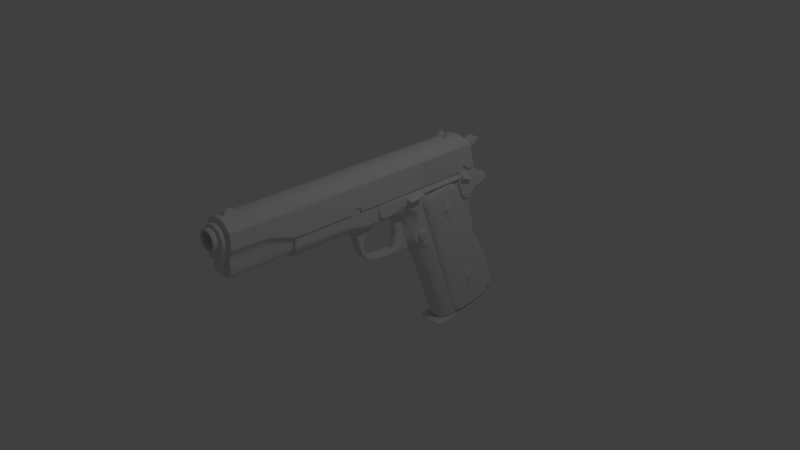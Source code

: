 # Source: handgun.blend  (saved by Blender 2.66.0; exported with 4.5.12 LTS)
import bpy
from mathutils import Matrix  # noqa: F401  (used for matrix-valued properties, if any)

bpy.ops.wm.read_factory_settings(use_empty=True)
scene = bpy.context.scene
scene.name = 'Scene'

# ---- collections
col_collection_1 = bpy.data.collections.new('Collection 1'); scene.collection.children.link(col_collection_1)

# ---- world
world_world = bpy.data.worlds.new('World'); scene.world = world_world
world_world.color = (0.05088, 0.05088, 0.05088)
world_world.use_sun_shadow = False
world_world.sun_shadow_jitter_overblur = 0.0
world_world.cycles.sampling_method = 'MANUAL'
world_world.cycles.sample_map_resolution = 256

# ---- cameras
cam_camera = bpy.data.cameras.new('Camera')
cam_camera.clip_end = 100.0
cam_camera.lens = 35.0
cam_camera.sensor_width = 32.0
cam_camera.sensor_height = 18.0
cam_camera.ortho_scale = 7.314
cam_camera.dof.focus_distance = 0.0

# ---- lights
light_lamp = bpy.data.lights.new('Lamp', 'POINT')
light_lamp.transmission_factor = 0.0
light_lamp.cutoff_distance = 30.0
light_lamp.energy = 100.0
light_lamp.shadow_buffer_clip_start = 1.001
light_lamp.shadow_soft_size = 0.1
light_lamp.shadow_maximum_resolution = 0.006
light_lamp.use_absolute_resolution = True
light_lamp.cycles.use_multiple_importance_sampling = False

# ---- meshes
me_plane_014 = bpy.data.meshes.new('Plane.014')
me_plane_014.from_pydata([(0.1959, 1.031, -1.495), (0.2471, 1.982, -1.34), (0.1959, 1.018, -1.449), (0.2471, 1.969, -1.295), (0.0, 1.031, -1.495), (0.0, 1.982, -1.34), (0.0, 1.018, -1.449), (0.0, 1.969, -1.295), (0.1998, 1.103, -1.483), (0.1998, 1.09, -1.438), (0.0, 1.103, -1.483), (0.0, 1.09, -1.438), (0.0, 1.958, -1.344), (0.2459, 1.958, -1.344), (0.0, 1.946, -1.299), (0.2459, 1.946, -1.299), (0.1959, 1.021, -1.458), (0.2471, 1.972, -1.303), (0.0, 1.021, -1.458), (0.0, 1.972, -1.303), (0.2459, 1.948, -1.307), (0.1998, 1.093, -1.446), (0.1959, 1.029, -1.488), (0.2471, 1.98, -1.334), (0.0, 1.029, -1.488), (0.0, 1.98, -1.334), (0.1998, 1.101, -1.477), (0.2459, 1.956, -1.338)], [], [(27, 23, 1, 13), (22, 26, 8, 0), (17, 3, 7, 19), (9, 2, 6, 11), (22, 0, 4, 24), (13, 1, 5, 12), (15, 9, 11, 14), (0, 8, 10, 4), (26, 27, 13, 8), (8, 13, 12, 10), (9, 15, 20, 21), (2, 16, 18, 6), (23, 17, 19, 25), (3, 15, 14, 7), (15, 3, 17, 20), (2, 9, 21, 16), (20, 17, 23, 27), (16, 21, 26, 22), (16, 22, 24, 18), (21, 20, 27, 26), (1, 23, 25, 5)])
me_plane_014.polygons.foreach_set('use_smooth', [True] * 21)
me_plane_014.use_remesh_preserve_volume = False
me_plane_014.use_remesh_preserve_attributes = False
me_plane_014.use_mirror_vertex_groups = False
me_plane_014.update()
me_circle_001 = bpy.data.meshes.new('Circle.001')
me_circle_001.from_pydata([(0.2902, 1.062, 0.3424), (0.2902, 1.052, 0.3814), (0.2902, 1.101, 0.3525), (0.2902, 1.091, 0.3915), (0.2902, 1.078, 0.3445), (0.2902, 1.086, 0.3467), (0.2902, 1.075, 0.3894), (0.2902, 1.066, 0.3872), (0.2902, 1.056, 0.3571), (0.2902, 1.054, 0.3657), (0.2902, 1.099, 0.3682), (0.2902, 1.097, 0.3767), (0.2902, 1.073, 0.362), (0.2902, 1.071, 0.3698), (0.2902, 1.081, 0.3641), (0.2902, 1.079, 0.3719), (0.2853, 1.078, 0.3445), (0.2853, 1.086, 0.3467), (0.2853, 1.075, 0.3894), (0.2853, 1.066, 0.3872), (0.2853, 1.056, 0.3571), (0.2853, 1.054, 0.3657), (0.2853, 1.099, 0.3682), (0.2853, 1.097, 0.3767), (0.2853, 1.073, 0.362), (0.2853, 1.071, 0.3698), (0.2853, 1.081, 0.3641), (0.2853, 1.079, 0.3719), (0.2891, 1.061, 0.3406), (0.2891, 1.05, 0.3824), (0.2891, 1.103, 0.3515), (0.2891, 1.092, 0.3933), (0.2902, 1.078, 0.3382), (0.2902, 1.089, 0.341), (0.2902, 1.075, 0.3957), (0.2902, 1.064, 0.3929), (0.2902, 1.05, 0.3544), (0.2902, 1.048, 0.3653), (0.2902, 1.105, 0.3686), (0.2902, 1.102, 0.3795), (0.277, 1.061, 0.3406), (0.277, 1.05, 0.3824), (0.277, 1.103, 0.3515), (0.277, 1.092, 0.3933), (0.277, 1.078, 0.3382), (0.277, 1.089, 0.341), (0.277, 1.075, 0.3957), (0.277, 1.064, 0.3929), (0.277, 1.05, 0.3544), (0.277, 1.048, 0.3653), (0.277, 1.105, 0.3686), (0.277, 1.102, 0.3795), (0.2913, 1.502, -0.834), (0.2913, 1.519, -0.7983), (0.2913, 1.538, -0.8504), (0.2913, 1.554, -0.8146), (0.2913, 1.516, -0.8421), (0.2913, 1.523, -0.8456), (0.2913, 1.541, -0.8066), (0.2913, 1.533, -0.803), (0.2913, 1.507, -0.8193), (0.2913, 1.511, -0.8115), (0.2913, 1.546, -0.8372), (0.2913, 1.55, -0.8294), (0.2913, 1.523, -0.8263), (0.2913, 1.526, -0.8191), (0.2913, 1.53, -0.8295), (0.2913, 1.534, -0.8224), (0.2866, 1.516, -0.8421), (0.2866, 1.523, -0.8456), (0.2866, 1.541, -0.8066), (0.2866, 1.533, -0.803), (0.2866, 1.507, -0.8193), (0.2866, 1.511, -0.8115), (0.2866, 1.546, -0.8372), (0.2866, 1.55, -0.8294), (0.2866, 1.523, -0.8263), (0.2866, 1.526, -0.8191), (0.2866, 1.53, -0.8295), (0.2866, 1.534, -0.8224), (0.2902, 1.501, -0.8347), (0.2902, 1.518, -0.7964), (0.2902, 1.539, -0.8522), (0.2902, 1.556, -0.814), (0.2913, 1.512, -0.847), (0.2913, 1.522, -0.8516), (0.2913, 1.545, -0.8016), (0.2913, 1.535, -0.797), (0.2913, 1.501, -0.8179), (0.2913, 1.506, -0.8078), (0.2913, 1.551, -0.8408), (0.2913, 1.556, -0.8308), (0.2784, 1.501, -0.8347), (0.2784, 1.518, -0.7964), (0.2784, 1.539, -0.8522), (0.2784, 1.556, -0.814), (0.2784, 1.512, -0.847), (0.2784, 1.522, -0.8516), (0.2784, 1.545, -0.8016), (0.2784, 1.535, -0.797), (0.2784, 1.501, -0.8179), (0.2784, 1.506, -0.8078), (0.2784, 1.551, -0.8408), (0.2784, 1.556, -0.8308), (0.2279, 2.005, -1.216), (0.2279, 1.998, -1.151), (0.2279, 2.07, -1.208), (0.2279, 2.062, -1.144), (0.2279, 2.031, -1.216), (0.2279, 2.045, -1.214), (0.2279, 2.037, -1.144), (0.2279, 2.023, -1.145), (0.2279, 1.999, -1.191), (0.2279, 1.998, -1.177), (0.2279, 2.07, -1.183), (0.2279, 2.068, -1.169), (0.2279, 2.028, -1.187), (0.2279, 2.027, -1.174), (0.2279, 2.041, -1.185), (0.2279, 2.039, -1.173), (0.22, 2.031, -1.216), (0.22, 2.045, -1.214), (0.22, 2.037, -1.144), (0.22, 2.023, -1.145), (0.22, 1.999, -1.191), (0.22, 1.998, -1.177), (0.22, 2.07, -1.183), (0.22, 2.068, -1.169), (0.22, 2.028, -1.187), (0.22, 2.027, -1.174), (0.22, 2.041, -1.185), (0.22, 2.039, -1.173), (0.226, 2.003, -1.218), (0.226, 1.995, -1.149), (0.226, 2.072, -1.21), (0.226, 2.064, -1.141), (0.2279, 2.03, -1.226), (0.2279, 2.048, -1.224), (0.2279, 2.037, -1.134), (0.2279, 2.019, -1.136), (0.2279, 1.99, -1.194), (0.2279, 1.988, -1.176), (0.2279, 2.08, -1.183), (0.2279, 2.078, -1.165), (0.1751, 2.003, -1.218), (0.1751, 1.995, -1.149), (0.1751, 2.072, -1.21), (0.1751, 2.064, -1.141), (0.1751, 2.03, -1.226), (0.1751, 2.048, -1.224), (0.1751, 2.037, -1.134), (0.1751, 2.019, -1.136), (0.1751, 1.99, -1.194), (0.1751, 1.988, -1.176), (0.1751, 2.08, -1.183), (0.1751, 2.078, -1.165)], [], [(14, 5, 2, 10), (8, 0, 4, 12), (15, 6, 18, 27), (6, 15, 11, 3), (8, 12, 24, 20), (1, 9, 13, 7), (7, 13, 25, 19), (12, 4, 16, 24), (13, 9, 21, 25), (24, 16, 17, 26), (27, 26, 22, 23), (21, 20, 24, 25), (19, 25, 27, 18), (25, 24, 26, 27), (5, 14, 26, 17), (9, 8, 20, 21), (4, 5, 17, 16), (11, 15, 27, 23), (14, 10, 22, 26), (10, 11, 23, 22), (6, 7, 19, 18), (3, 11, 39, 31), (2, 5, 33, 30), (1, 7, 35, 29), (0, 8, 36, 28), (4, 0, 28, 32), (8, 9, 37, 36), (5, 4, 32, 33), (10, 2, 30, 38), (6, 3, 31, 34), (9, 1, 29, 37), (11, 10, 38, 39), (7, 6, 34, 35), (36, 37, 49, 48), (29, 35, 47, 41), (38, 30, 42, 50), (32, 28, 40, 44), (39, 38, 50, 51), (33, 32, 44, 45), (34, 31, 43, 46), (37, 29, 41, 49), (35, 34, 46, 47), (31, 39, 51, 43), (28, 36, 48, 40), (30, 33, 45, 42), (66, 57, 54, 62), (60, 52, 56, 64), (67, 58, 70, 79), (58, 67, 63, 55), (60, 64, 76, 72), (53, 61, 65, 59), (59, 65, 77, 71), (64, 56, 68, 76), (65, 61, 73, 77), (76, 68, 69, 78), (79, 78, 74, 75), (73, 72, 76, 77), (71, 77, 79, 70), (77, 76, 78, 79), (57, 66, 78, 69), (61, 60, 72, 73), (56, 57, 69, 68), (63, 67, 79, 75), (66, 62, 74, 78), (62, 63, 75, 74), (58, 59, 71, 70), (55, 63, 91, 83), (54, 57, 85, 82), (53, 59, 87, 81), (52, 60, 88, 80), (56, 52, 80, 84), (60, 61, 89, 88), (57, 56, 84, 85), (62, 54, 82, 90), (58, 55, 83, 86), (61, 53, 81, 89), (63, 62, 90, 91), (59, 58, 86, 87), (88, 89, 101, 100), (81, 87, 99, 93), (90, 82, 94, 102), (84, 80, 92, 96), (91, 90, 102, 103), (85, 84, 96, 97), (86, 83, 95, 98), (89, 81, 93, 101), (87, 86, 98, 99), (83, 91, 103, 95), (80, 88, 100, 92), (82, 85, 97, 94), (118, 109, 106, 114), (112, 104, 108, 116), (119, 110, 122, 131), (110, 119, 115, 107), (112, 116, 128, 124), (105, 113, 117, 111), (111, 117, 129, 123), (116, 108, 120, 128), (117, 113, 125, 129), (128, 120, 121, 130), (131, 130, 126, 127), (125, 124, 128, 129), (123, 129, 131, 122), (129, 128, 130, 131), (109, 118, 130, 121), (113, 112, 124, 125), (108, 109, 121, 120), (115, 119, 131, 127), (118, 114, 126, 130), (114, 115, 127, 126), (110, 111, 123, 122), (107, 115, 143, 135), (106, 109, 137, 134), (105, 111, 139, 133), (104, 112, 140, 132), (108, 104, 132, 136), (112, 113, 141, 140), (109, 108, 136, 137), (114, 106, 134, 142), (110, 107, 135, 138), (113, 105, 133, 141), (115, 114, 142, 143), (111, 110, 138, 139), (140, 141, 153, 152), (133, 139, 151, 145), (142, 134, 146, 154), (136, 132, 144, 148), (143, 142, 154, 155), (137, 136, 148, 149), (138, 135, 147, 150), (141, 133, 145, 153), (139, 138, 150, 151), (135, 143, 155, 147), (132, 140, 152, 144), (134, 137, 149, 146)])
me_circle_001.polygons.foreach_set('use_smooth', [True] * 135)
_k = {(12, 24): 1.0, (4, 16): 1.0, (13, 25): 1.0, (9, 21): 1.0, (19, 25): 1.0, (18, 27): 1.0, (16, 24): 1.0, (17, 26): 1.0, (23, 27): 1.0, (22, 26): 1.0, (21, 25): 1.0, (20, 24): 1.0, (7, 19): 1.0, (8, 20): 1.0, (6, 18): 1.0, (15, 27): 1.0, (14, 26): 1.0, (5, 17): 1.0, (11, 23): 1.0, (10, 22): 1.0, (64, 76): 1.0, (56, 68): 1.0, (65, 77): 1.0, (61, 73): 1.0, (71, 77): 1.0, (70, 79): 1.0, (68, 76): 1.0, (69, 78): 1.0, (75, 79): 1.0, (74, 78): 1.0, (73, 77): 1.0, (72, 76): 1.0, (59, 71): 1.0, (60, 72): 1.0, (58, 70): 1.0, (67, 79): 1.0, (66, 78): 1.0, (57, 69): 1.0, (63, 75): 1.0, (62, 74): 1.0, (116, 128): 1.0, (108, 120): 1.0, (117, 129): 1.0, (113, 125): 1.0, (123, 129): 1.0, (122, 131): 1.0, (120, 128): 1.0, (121, 130): 1.0, (127, 131): 1.0, (126, 130): 1.0, (125, 129): 1.0, (124, 128): 1.0, (111, 123): 1.0, (112, 124): 1.0, (110, 122): 1.0, (119, 131): 1.0, (118, 130): 1.0, (109, 121): 1.0, (115, 127): 1.0, (114, 126): 1.0}
me_circle_001.attributes.new('crease_edge', 'FLOAT', 'EDGE').data.foreach_set('value', [_k.get((min(e.vertices), max(e.vertices)), 0.0) for e in me_circle_001.edges])
me_circle_001.use_remesh_preserve_volume = False
me_circle_001.use_remesh_preserve_attributes = False
me_circle_001.use_mirror_vertex_groups = False
me_circle_001.update()
me_plane_013 = bpy.data.meshes.new('Plane.013')
me_plane_013.from_pydata([(0.2605, -0.07386, -0.7403), (0.2605, -0.1389, 1.326), (0.2605, -0.7415, 1.256), (0.134, 0.5745, -0.6474), (0.134, -0.07386, -0.7403), (0.134, -0.1389, 1.326), (0.134, -0.7415, 1.256), (0.2605, 0.5125, -0.655), (0.2605, -0.4814, 1.326), (0.134, 0.5125, -0.655), (0.134, -0.4814, 1.326), (0.134, -0.156, -0.5026), (0.134, 0.6135, -0.3927), (0.2605, -0.156, -0.5026), (0.2605, 0.6135, -0.3927), (0.2605, 0.4149, -0.421), (0.2605, 0.5745, -0.6474), (0.134, 0.638, -0.4446), (0.2605, 0.638, -0.4446), (0.2605, 0.5739, -0.5016), (0.134, 0.5739, -0.5016), (0.2605, -0.08362, -0.711), (0.134, -0.08362, -0.711), (0.2605, 0.5007, -0.6262), (0.2605, 0.5522, -0.5747), (0.134, 0.5522, -0.5747), (0.134, 0.6172, -0.4588), (0.2605, 0.6172, -0.4588), (0.2605, 0.5648, -0.3996), (0.134, -0.31, 1.342), (0.2605, -0.31, 1.342), (0.2605, -0.4224, 1.204), (0.134, -0.7134, 1.172), (0.2605, -0.7134, 1.172), (0.2605, -0.1028, 1.243), (0.134, -0.1028, 1.243), (0.2605, -0.1414, 1.239), (0.2605, 0.6349, -0.436), (0.2605, 0.5585, -0.4939), (0.134, 0.6349, -0.436), (0.2605, 0.5636, -0.6487), (0.134, 0.5636, -0.6487), (0.2605, 0.5392, -0.5739), (0.2605, 0.6084, -0.4488), (0.2605, -0.4161, 1.229), (0.2605, -0.3929, 1.238), (0.2605, -0.2427, 0.7418), (0.2605, -0.216, 0.7493), (0.2605, -0.412, 1.24), (0.2605, -0.2298, 0.7396), (0.2841, -0.3246, 0.998), (0.2605, -0.2298, 1.033), (0.2605, -0.3908, 0.9739), (0.2605, -0.2238, 1.013), (0.2605, -0.3827, 0.9549), (0.2833, -0.3173, 0.9778), (0.28, -0.2834, 0.9903), (0.2807, -0.2902, 1.011), (0.2605, -0.4075, 1.242), (0.2605, -0.2252, 0.7415), (0.2605, -0.2237, 1.011), (0.2605, -0.3814, 0.9532), (0.2829, -0.3165, 0.9758), (0.2796, -0.2829, 0.9881), (0.2801, -0.2918, 1.014), (0.2834, -0.3258, 1.001), (0.2605, -0.2318, 1.035), (0.2605, -0.391, 0.9772), (0.2605, -0.4124, 1.24), (0.2605, -0.2302, 0.7395), (0.2815, -0.3282, 0.9967), (0.2808, -0.3208, 0.9766), (0.2605, -0.4065, 1.242), (0.2605, -0.2241, 0.7425), (0.2781, -0.2867, 1.012), (0.2774, -0.2798, 0.9916), (0.2809, -0.3293, 0.9999), (0.2804, -0.32, 0.9746), (0.2775, -0.2882, 1.015), (0.2771, -0.2794, 0.9895), (0.2605, 0.03621, 0.0405), (0.2605, 0.05949, 0.0492), (0.2605, 0.2097, -0.4468), (0.2605, 0.2363, -0.4393), (0.2605, 0.04039, 0.05166), (0.2605, 0.2226, -0.449), (0.2841, 0.1277, -0.1906), (0.2605, 0.2226, -0.156), (0.2605, 0.06154, -0.2147), (0.2605, 0.2285, -0.1757), (0.2605, 0.06966, -0.2337), (0.2833, 0.1351, -0.2108), (0.28, 0.169, -0.1983), (0.2807, 0.1621, -0.1781), (0.2605, 0.04488, 0.05342), (0.2605, 0.2272, -0.4471), (0.2605, 0.2287, -0.1779), (0.2605, 0.07096, -0.2354), (0.2829, 0.1358, -0.2128), (0.2796, 0.1695, -0.2005), (0.2801, 0.1606, -0.175), (0.2834, 0.1266, -0.1874), (0.2605, 0.2206, -0.1533), (0.2605, 0.06133, -0.2114), (0.2605, 0.03993, 0.05109), (0.2605, 0.2222, -0.4491), (0.2815, 0.1241, -0.1919), (0.2808, 0.1315, -0.212), (0.2605, 0.04589, 0.05345), (0.2605, 0.2282, -0.4461), (0.2781, 0.1657, -0.1767), (0.2774, 0.1725, -0.197), (0.2809, 0.123, -0.1887), (0.2804, 0.1323, -0.214), (0.2775, 0.1641, -0.1738), (0.2771, 0.173, -0.1991)], [], [(31, 33, 2, 8), (36, 31, 8, 30), (8, 2, 6, 10), (34, 1, 5, 35), (21, 0, 4, 22), (30, 8, 10, 29), (0, 7, 9, 4), (23, 21, 13, 15), (33, 13, 11, 32), (41, 40, 16, 3), (37, 39, 17, 18), (43, 37, 18, 27), (42, 38, 19, 24), (26, 27, 18, 17), (24, 25, 3, 16), (13, 21, 22, 11), (7, 0, 21, 23), (40, 42, 24, 16), (19, 20, 25, 24), (1, 30, 29, 5), (20, 19, 27, 26), (38, 43, 27, 19), (34, 36, 30, 1), (15, 13, 33, 31), (28, 15, 31, 36), (14, 34, 35, 12), (2, 33, 32, 6), (14, 28, 36, 34), (9, 7, 40, 41), (14, 12, 39, 37), (28, 14, 37, 43), (23, 15, 38, 42), (7, 23, 42, 40), (15, 28, 43, 38), (76, 67, 44, 68), (64, 65, 48, 58), (71, 54, 52, 70), (56, 55, 50, 57), (77, 61, 54, 71), (63, 62, 55, 56), (78, 64, 58, 72), (79, 63, 56, 75), (75, 56, 57, 74), (69, 46, 61, 77), (59, 49, 62, 63), (73, 59, 63, 79), (70, 52, 67, 76), (65, 76, 68, 48), (57, 50, 65, 64), (49, 69, 77, 62), (74, 57, 64, 78), (66, 78, 72, 45), (50, 70, 76, 65), (62, 77, 71, 55), (55, 71, 70, 50), (47, 73, 79, 60), (60, 79, 75, 53), (51, 74, 78, 66), (53, 75, 74, 51), (112, 103, 80, 104), (100, 101, 84, 94), (107, 90, 88, 106), (92, 91, 86, 93), (113, 97, 90, 107), (99, 98, 91, 92), (114, 100, 94, 108), (115, 99, 92, 111), (111, 92, 93, 110), (105, 82, 97, 113), (95, 85, 98, 99), (109, 95, 99, 115), (106, 88, 103, 112), (101, 112, 104, 84), (93, 86, 101, 100), (85, 105, 113, 98), (110, 93, 100, 114), (102, 114, 108, 81), (86, 106, 112, 101), (98, 113, 107, 91), (91, 107, 106, 86), (83, 109, 115, 96), (96, 115, 111, 89), (87, 110, 114, 102), (89, 111, 110, 87)])
me_plane_013.polygons.foreach_set('use_smooth', [True] * 84)
me_plane_013.use_remesh_preserve_volume = False
me_plane_013.use_remesh_preserve_attributes = False
me_plane_013.use_mirror_vertex_groups = False
me_plane_013.update()
me_plane_012 = bpy.data.meshes.new('Plane.012')
me_plane_012.from_pydata([(0.2305, -1.97, 1.382), (0.2325, -1.535, 1.363), (0.2325, -1.525, 1.239), (0.2305, -1.952, 1.145), (0.2325, -1.279, 1.394), (0.2325, -1.268, 1.247), (0.2947, -1.531, 1.323), (0.2947, -1.528, 1.279), (0.2947, -1.276, 1.347), (0.2947, -1.272, 1.295), (0.1957, -1.97, 1.382), (0.1938, -1.535, 1.363), (0.1938, -1.525, 1.239), (0.1957, -1.952, 1.145), (0.1938, -1.279, 1.394), (0.1938, -1.268, 1.247), (0.2282, -1.525, 1.239), (0.2282, -1.268, 1.247), (0.2282, -1.279, 1.394), (0.2267, -1.952, 1.145), (0.2267, -1.97, 1.382), (0.2282, -1.535, 1.363), (0.2325, -1.536, 1.237), (0.2282, -1.274, 1.321), (0.1938, -1.274, 1.321), (0.1957, -1.998, 1.26), (0.3199, -1.274, 1.321), (0.2267, -1.998, 1.26), (0.2905, -1.528, 1.278), (0.3199, -1.53, 1.301), (0.2325, -1.274, 1.321), (0.2305, -1.998, 1.26), (0.2325, -1.53, 1.301), (0.2325, -1.545, 1.364), (0.1938, -1.536, 1.237), (0.1938, -1.545, 1.364), (0.2325, -1.541, 1.3), (0.2282, -1.545, 1.364), (0.2282, -1.536, 1.237), (0.2905, -1.532, 1.324), (0.2905, -1.276, 1.348), (0.2905, -1.272, 1.293), (0.3135, -1.274, 1.321), (0.3135, -1.53, 1.301), (0.2325, -0.2437, 1.128), (0.2325, -0.4052, 1.236), (0.2325, -0.5286, 1.39), (0.2325, -0.115, 1.2), (0.2325, -0.5554, 1.285), (0.2325, -0.3862, 1.347), (0.281, -0.3999, 1.25), (0.281, -0.3836, 1.293), (0.281, -0.5491, 1.301), (0.281, -0.5298, 1.352), (0.2325, -0.3783, 1.307), (0.2325, -0.5235, 1.369), (0.3062, -0.5395, 1.327), (0.2325, -0.09416, 1.156), (0.2768, -0.3832, 1.294), (0.3062, -0.3917, 1.271), (0.2325, -0.5395, 1.327), (0.2325, -0.5686, 1.235), (0.2325, -0.3917, 1.271), (0.2325, -0.05699, 1.211), (0.2325, -0.3851, 1.269), (0.2325, -0.3994, 1.232), (0.2325, -0.3719, 1.305), (0.2768, -0.4003, 1.248), (0.2768, -0.5497, 1.3), (0.2768, -0.5293, 1.354), (0.2998, -0.5395, 1.327), (0.2998, -0.3917, 1.271), (0.2325, -0.3238, 1.171), (0.2325, -0.2892, 1.263), (0.2325, -0.4945, 1.021), (0.2325, -0.2485, 1.106), (0.2325, -0.3006, 1.215), (0.2325, -0.5651, 1.339), (0.2325, -0.05765, 1.136), (0.2325, -0.268, 1.3), (0.2325, -0.3672, 0.9773), (0.2325, -0.3762, 1.344), (0.2325, -0.4444, 0.9869), (0.1938, -0.5286, 1.39), (0.1938, -0.3862, 1.347), (0.1938, -0.5686, 1.235), (0.1938, -0.05699, 1.211), (0.1938, -0.4945, 1.021), (0.1938, -0.2485, 1.106), (0.1938, -0.5651, 1.339), (0.1938, -0.05765, 1.136), (0.1938, -0.268, 1.3), (0.1938, -0.3672, 0.9773), (0.1938, -0.3762, 1.344), (0.1938, -0.4444, 0.9869), (0.2248, -0.4444, 0.9869), (0.2248, -0.3672, 0.9773), (0.2248, -0.268, 1.3), (0.2248, -0.3762, 1.344), (0.2248, -0.2485, 1.106), (0.2248, -0.05699, 1.211), (0.2248, -0.5286, 1.39), (0.2248, -0.5651, 1.339), (0.2248, -0.3862, 1.347), (0.2248, -0.4945, 1.021), (0.2248, -0.5686, 1.235), (0.2248, -0.05765, 1.136), (0.2391, -0.5546, 1.287), (0.2425, -0.3917, 1.271), (0.2425, -0.5395, 1.327), (0.2391, -0.4045, 1.237), (0.2391, -0.379, 1.305), (0.2391, -0.5243, 1.367), (0.2325, -0.5397, 1.279), (0.281, -0.5145, 1.346), (0.281, -0.5334, 1.296), (0.2325, -0.5082, 1.363), (0.3062, -0.5239, 1.321), (0.2768, -0.534, 1.294), (0.2768, -0.5139, 1.348), (0.2325, -0.5136, 1.385), (0.2325, -0.5608, 1.213), (0.1938, -0.5136, 1.385), (0.1938, -0.5608, 1.213), (0.2248, -0.5136, 1.385), (0.2248, -0.5608, 1.213), (0.2391, -0.5388, 1.282), (0.2391, -0.5091, 1.36), (0.2325, -0.264, 1.089), (0.2325, -0.3107, 1.221), (0.2325, -0.3329, 1.178), (0.2325, -0.3781, 0.9808), (0.2325, -0.281, 1.305), (0.2325, -0.254, 1.133), (0.2248, -0.3781, 0.9808), (0.1938, -0.3781, 0.9808), (0.1938, -0.281, 1.305), (0.2325, -0.2992, 1.268), (0.1938, -0.264, 1.089), (0.1938, -0.08402, 1.223), (0.2248, -0.264, 1.089), (0.2248, -0.08402, 1.223), (0.2248, -0.281, 1.305), (0.2325, -0.1373, 1.208), (0.2325, -0.08402, 1.223), (0.2325, -0.1206, 1.164), (0.2595, -1.25, 1.363), (0.2595, -1.25, 1.301), (0.2595, -0.5791, 1.365), (0.2595, -0.5789, 1.303), (0.1923, -1.25, 1.363), (0.1923, -1.25, 1.301), (0.1923, -0.5791, 1.365), (0.1923, -0.5789, 1.303), (0.2595, -1.247, 1.363), (0.2595, -1.247, 1.301), (0.1923, -1.247, 1.363), (0.1923, -1.247, 1.301), (0.1923, -0.5817, 1.303), (0.1923, -0.5819, 1.365), (0.2595, -0.5817, 1.303), (0.2595, -0.5819, 1.365), (0.2475, -1.295, 1.352), (0.2475, -1.295, 1.312), (0.2475, -0.5246, 1.354), (0.2475, -0.5245, 1.314), (0.2043, -1.295, 1.352), (0.2043, -1.295, 1.312), (0.2043, -0.5343, 1.354), (0.2043, -0.5342, 1.314), (0.2475, -1.291, 1.352), (0.2475, -1.291, 1.312), (0.2043, -1.291, 1.352), (0.2043, -1.291, 1.312), (0.2043, -0.5276, 1.314), (0.2043, -0.5277, 1.354), (0.2475, -0.5276, 1.314), (0.2475, -0.5277, 1.354)], [], [(36, 31, 3, 22), (40, 39, 6, 8), (29, 7, 9, 26), (42, 40, 8, 26), (43, 28, 7, 29), (28, 41, 9, 7), (17, 16, 12, 15), (23, 17, 15, 24), (38, 19, 13, 34), (27, 20, 10, 25), (21, 18, 14, 11), (37, 21, 11, 35), (5, 2, 16, 17), (30, 5, 17, 23), (22, 3, 19, 38), (31, 0, 20, 27), (1, 4, 18, 21), (33, 1, 21, 37), (18, 23, 24, 14), (19, 27, 25, 13), (6, 29, 26, 8), (41, 42, 26, 9), (0, 33, 37, 20), (3, 31, 27, 19), (32, 36, 22, 2), (4, 30, 23, 18), (33, 0, 31, 36), (39, 43, 29, 6), (1, 33, 36, 32), (20, 37, 35, 10), (1, 32, 43, 39), (2, 5, 41, 28), (16, 38, 34, 12), (4, 1, 39, 40), (5, 30, 42, 41), (2, 22, 38, 16), (30, 4, 40, 42), (32, 2, 28, 43), (118, 67, 50, 115), (117, 114, 53, 56), (70, 68, 52, 56), (71, 58, 51, 59), (119, 69, 53, 114), (116, 54, 49, 120), (113, 48, 61, 121), (133, 72, 80, 128), (115, 117, 56, 52), (69, 70, 56, 53), (60, 55, 46, 77), (67, 71, 59, 50), (65, 45, 74, 82), (110, 108, 71, 67), (54, 66, 81, 49), (126, 110, 67, 118), (109, 107, 68, 70), (48, 60, 77, 61), (143, 47, 63, 144), (137, 73, 79, 132), (130, 65, 82, 131), (62, 64, 66, 54), (130, 72, 76, 129), (133, 44, 57, 145), (112, 109, 70, 69), (127, 112, 69, 119), (45, 65, 64, 62), (129, 76, 73, 137), (145, 57, 47, 143), (108, 111, 58, 71), (57, 44, 75, 78), (47, 57, 78, 63), (134, 95, 94, 135), (142, 97, 91, 136), (140, 96, 92, 138), (141, 100, 86, 139), (102, 101, 83, 89), (103, 98, 93, 84), (95, 104, 87, 94), (124, 103, 84, 122), (125, 105, 85, 123), (106, 99, 88, 90), (105, 102, 89, 85), (100, 106, 90, 86), (131, 82, 95, 134), (132, 79, 97, 142), (128, 80, 96, 140), (144, 63, 100, 141), (77, 46, 101, 102), (49, 81, 98, 103), (82, 74, 104, 95), (120, 49, 103, 124), (121, 61, 105, 125), (78, 75, 99, 106), (61, 77, 102, 105), (63, 78, 106, 100), (45, 62, 108, 110), (113, 45, 110, 126), (60, 48, 107, 109), (55, 60, 109, 112), (116, 55, 112, 127), (62, 54, 111, 108), (68, 118, 115, 52), (59, 51, 114, 117), (58, 119, 114, 51), (55, 116, 120, 46), (45, 113, 121, 74), (50, 59, 117, 115), (107, 126, 118, 68), (111, 127, 119, 58), (101, 124, 122, 83), (104, 125, 123, 87), (46, 120, 124, 101), (74, 121, 125, 104), (48, 113, 126, 107), (54, 116, 127, 111), (97, 141, 139, 91), (76, 145, 143, 73), (73, 143, 144, 79), (66, 137, 132, 81), (80, 131, 134, 96), (98, 142, 136, 93), (72, 130, 131, 80), (96, 134, 135, 92), (64, 129, 137, 66), (81, 132, 142, 98), (65, 130, 129, 64), (72, 133, 145, 76), (99, 140, 138, 88), (79, 144, 141, 97), (75, 128, 140, 99), (44, 133, 128, 75), (154, 155, 147, 146), (161, 160, 155, 154), (146, 147, 151, 150), (154, 146, 150, 156), (160, 149, 153, 158), (149, 148, 152, 153), (161, 154, 156, 159), (147, 155, 157, 151), (148, 149, 160, 161), (155, 160, 158, 157), (148, 161, 159, 152), (170, 171, 163, 162), (177, 176, 171, 170), (162, 163, 167, 166), (170, 162, 166, 172), (176, 165, 169, 174), (165, 164, 168, 169), (177, 170, 172, 175), (163, 171, 173, 167), (164, 165, 176, 177), (171, 176, 174, 173), (164, 177, 175, 168)])
me_plane_012.polygons.foreach_set('use_smooth', [True] * 152)
me_plane_012.use_remesh_preserve_volume = False
me_plane_012.use_remesh_preserve_attributes = False
me_plane_012.use_mirror_vertex_groups = False
me_plane_012.update()
me_plane_011 = bpy.data.meshes.new('Plane.011')
me_plane_011.from_pydata([(0.2356, -1.982, 1.36), (0.2356, -1.982, 1.199), (0.2356, -1.828, 1.199), (0.2356, -1.828, 1.36), (0.1823, -1.982, 1.36), (0.1823, -1.982, 1.199), (0.1823, -1.828, 1.199), (0.1823, -1.828, 1.36), (0.2356, -1.982, 1.36), (0.2356, -1.828, 1.36), (0.2356, -1.982, 1.199), (0.2356, -1.828, 1.199), (0.2415, -1.957, 1.324), (0.2415, -1.957, 1.234), (0.2415, -1.941, 1.234), (0.2415, -1.941, 1.324), (0.2415, -1.935, 1.336), (0.2415, -1.935, 1.223), (0.2415, -1.919, 1.223), (0.2415, -1.919, 1.336), (0.2415, -1.912, 1.343), (0.2415, -1.912, 1.216), (0.2415, -1.895, 1.216), (0.2415, -1.895, 1.343), (0.2415, -1.889, 1.336), (0.2415, -1.889, 1.223), (0.2415, -1.872, 1.223), (0.2415, -1.872, 1.336), (0.2415, -1.868, 1.324), (0.2415, -1.868, 1.234), (0.2415, -1.852, 1.234), (0.2415, -1.852, 1.324), (0.2266, -1.957, 1.325), (0.2266, -1.957, 1.234), (0.2266, -1.94, 1.234), (0.2266, -1.94, 1.325), (0.2266, -1.936, 1.336), (0.2266, -1.936, 1.222), (0.2266, -1.919, 1.222), (0.2266, -1.919, 1.336), (0.2266, -1.912, 1.343), (0.2266, -1.912, 1.215), (0.2266, -1.895, 1.215), (0.2266, -1.895, 1.343), (0.2266, -1.889, 1.336), (0.2266, -1.889, 1.222), (0.2266, -1.872, 1.222), (0.2266, -1.872, 1.336), (0.2266, -1.869, 1.325), (0.2266, -1.869, 1.234), (0.2266, -1.851, 1.234), (0.2266, -1.851, 1.325), (0.242, -1.957, 1.313), (0.242, -1.94, 1.313), (0.2266, -1.959, 1.313), (0.2266, -1.939, 1.313), (0.242, -1.889, 1.326), (0.242, -1.872, 1.326), (0.2266, -1.89, 1.326), (0.2266, -1.871, 1.326), (0.242, -1.912, 1.333), (0.242, -1.895, 1.333), (0.2266, -1.913, 1.333), (0.2266, -1.894, 1.333), (0.2266, -1.918, 1.23), (0.242, -1.919, 1.23), (0.2266, -1.937, 1.23), (0.242, -1.936, 1.23), (0.242, -1.936, 1.327), (0.242, -1.919, 1.327), (0.2266, -1.937, 1.327), (0.2266, -1.918, 1.327), (0.2266, -1.939, 1.241), (0.242, -1.94, 1.241), (0.2266, -1.959, 1.241), (0.242, -1.957, 1.241), (0.242, -1.889, 1.232), (0.2266, -1.89, 1.232), (0.2266, -1.871, 1.232), (0.242, -1.872, 1.232), (0.242, -1.895, 1.223), (0.2266, -1.894, 1.223), (0.2266, -1.913, 1.223), (0.242, -1.912, 1.223), (0.242, -1.869, 1.315), (0.242, -1.851, 1.315), (0.2266, -1.87, 1.315), (0.2266, -1.85, 1.315), (0.242, -1.869, 1.244), (0.2266, -1.87, 1.244), (0.242, -1.851, 1.244), (0.2266, -1.85, 1.244)], [], [(3, 2, 1, 0), (3, 0, 8, 9), (9, 8, 4, 7), (8, 10, 5, 4), (10, 11, 6, 5), (11, 9, 7, 6), (0, 1, 10, 8), (1, 2, 11, 10), (2, 3, 9, 11), (73, 75, 13, 14), (65, 67, 17, 18), (80, 83, 21, 22), (79, 76, 25, 26), (90, 88, 29, 30), (73, 14, 34, 72), (90, 30, 50, 91), (26, 25, 45, 46), (60, 20, 40, 62), (12, 15, 35, 32), (28, 31, 51, 48), (79, 26, 46, 78), (22, 21, 41, 42), (68, 16, 36, 70), (24, 27, 47, 44), (80, 22, 42, 81), (18, 17, 37, 38), (52, 12, 32, 54), (84, 28, 48, 86), (20, 23, 43, 40), (65, 18, 38, 64), (14, 13, 33, 34), (30, 29, 49, 50), (56, 24, 44, 58), (16, 19, 39, 36), (15, 12, 52, 53), (15, 53, 55, 35), (75, 52, 54, 74), (19, 16, 68, 69), (23, 61, 63, 43), (21, 83, 82, 41), (53, 73, 72, 55), (13, 75, 74, 33), (53, 52, 75, 73), (67, 68, 70, 66), (69, 65, 64, 71), (19, 69, 71, 39), (69, 68, 67, 65), (17, 67, 66, 37), (23, 20, 60, 61), (27, 24, 56, 57), (83, 60, 62, 82), (76, 56, 58, 77), (61, 80, 81, 63), (61, 60, 83, 80), (31, 85, 87, 51), (27, 57, 59, 47), (57, 56, 76, 79), (31, 28, 84, 85), (25, 76, 77, 45), (57, 79, 78, 59), (88, 84, 86, 89), (85, 90, 91, 87), (29, 88, 89, 49), (85, 84, 88, 90)])
me_plane_011.polygons.foreach_set('use_smooth', [True] * 64)
me_plane_011.use_remesh_preserve_volume = False
me_plane_011.use_remesh_preserve_attributes = False
me_plane_011.use_mirror_vertex_groups = False
me_plane_011.update()
me_plane_010 = bpy.data.meshes.new('Plane.010')
me_plane_010.from_pydata([(0.232, -1.95, 1.408), (0.232, -1.95, 1.077), (0.2128, -1.918, 1.077), (0.2128, -1.918, 1.408), (0.2128, -1.95, 1.408), (0.2128, -1.95, 1.077), (0.232, -1.95, 1.404), (0.2128, -1.918, 1.404), (0.2128, -1.95, 1.404), (0.2259, -1.94, 1.089), (0.2128, -1.918, 1.089), (0.2128, -1.95, 1.089), (0.232, -1.95, 1.089), (0.2259, -1.94, 1.404), (0.2259, -1.94, 1.408), (0.2259, -1.94, 1.077)], [], [(9, 12, 1, 15), (6, 0, 4, 8), (4, 0, 14, 3), (1, 5, 2, 15), (14, 0, 6, 13), (12, 6, 8, 11), (3, 14, 13, 7), (7, 13, 9, 10), (13, 6, 12, 9), (1, 12, 11, 5), (10, 9, 15, 2)])
me_plane_010.polygons.foreach_set('use_smooth', [True] * 11)
me_plane_010.use_remesh_preserve_volume = False
me_plane_010.use_remesh_preserve_attributes = False
me_plane_010.use_mirror_vertex_groups = False
me_plane_010.update()
me_plane_009 = bpy.data.meshes.new('Plane.009')
me_plane_009.from_pydata([(0.02379, -1.948, 1.328), (0.02379, -2.014, 1.23), (0.02379, -1.796, 1.231), (0.02379, -1.869, 1.328), (0.0, -2.014, 1.23), (0.0, -1.796, 1.231), (0.0, -1.869, 1.328), (0.01861, -1.796, 1.231), (0.01861, -2.014, 1.23), (0.01861, -1.869, 1.328), (0.01861, -1.948, 1.328), (0.08519, 1.405, 1.331), (0.08519, 1.321, 1.223), (0.08519, 1.538, 1.223), (0.08519, 1.436, 1.331), (0.08519, 1.459, 1.281), (0.08519, 1.391, 1.281), (0.0, -1.948, 1.328), (0.02949, 1.405, 1.331), (0.02949, 1.321, 1.223), (0.02949, 1.538, 1.223), (0.02949, 1.436, 1.331), (0.02949, 1.459, 1.281), (0.02949, 1.391, 1.281), (0.0, 1.321, 1.223), (0.0, 1.538, 1.223), (0.0, 1.459, 1.281), (0.0, 1.391, 1.281), (0.08519, 1.529, 1.223), (0.08519, 1.435, 1.331), (0.08519, 1.456, 1.281), (0.02949, 1.529, 1.223), (0.02949, 1.435, 1.331), (0.02949, 1.456, 1.281), (0.0, 1.529, 1.223), (0.0, 1.456, 1.281), (0.02649, 1.391, 1.281), (0.02649, 1.321, 1.223), (0.03246, 1.391, 1.281), (0.03246, 1.321, 1.223), (0.03246, 1.435, 1.331), (0.03246, 1.529, 1.223), (0.08122, 1.538, 1.223), (0.08122, 1.436, 1.331), (0.03246, 1.331, 1.223), (0.03246, 1.406, 1.331), (0.08519, 1.331, 1.223), (0.0, 1.394, 1.281), (0.02949, 1.394, 1.281), (0.08519, 1.394, 1.281), (0.02649, 1.529, 1.223), (0.02649, 1.456, 1.281), (0.08122, 1.331, 1.223), (0.08122, 1.321, 1.223), (0.0, 1.331, 1.223), (0.02949, 1.406, 1.331), (0.02949, 1.331, 1.223), (0.08519, 1.406, 1.331), (0.02649, 1.394, 1.281), (0.02649, 1.331, 1.223), (0.03246, 1.459, 1.281), (0.03246, 1.538, 1.223), (0.03246, 1.405, 1.331), (0.03246, 1.436, 1.331), (0.08122, 1.459, 1.281), (0.08122, 1.405, 1.331), (0.08122, 1.435, 1.331), (0.08122, 1.391, 1.281), (0.08122, 1.529, 1.223), (0.08122, 1.406, 1.331), (0.02649, 1.538, 1.223), (0.02649, 1.459, 1.281)], [], [(3, 0, 1, 2), (8, 4, 5, 7), (7, 5, 6, 9), (1, 8, 7, 2), (2, 7, 9, 3), (3, 9, 10, 0), (0, 10, 8, 1), (49, 16, 12, 46), (57, 11, 16, 49), (10, 17, 4, 8), (9, 6, 17, 10), (40, 63, 21, 32), (60, 61, 20, 22), (39, 38, 23, 19), (38, 62, 18, 23), (44, 39, 19, 56), (63, 60, 22, 21), (37, 36, 27, 24), (71, 70, 25, 26), (59, 37, 24, 54), (51, 71, 26, 35), (48, 23, 18, 55), (15, 30, 28, 13), (14, 29, 30, 15), (45, 40, 32, 55), (61, 41, 31, 20), (70, 50, 34, 25), (58, 51, 35, 47), (22, 33, 32, 21), (33, 48, 55, 32), (52, 53, 39, 44), (43, 64, 60, 63), (12, 16, 67, 53), (69, 66, 40, 45), (41, 44, 56, 31), (15, 13, 42, 64), (36, 58, 47, 27), (65, 69, 45, 62), (30, 49, 46, 28), (62, 45, 55, 18), (50, 59, 54, 34), (29, 57, 49, 30), (57, 29, 66, 69), (53, 67, 38, 39), (67, 65, 62, 38), (42, 68, 41, 61), (64, 42, 61, 60), (68, 52, 44, 41), (66, 43, 63, 40), (16, 11, 65, 67), (28, 46, 52, 68), (11, 57, 69, 65), (29, 14, 43, 66), (46, 12, 53, 52), (19, 23, 36, 37), (14, 15, 64, 43), (22, 20, 70, 71), (13, 28, 68, 42), (33, 22, 71, 51), (23, 48, 58, 36), (31, 56, 59, 50), (56, 19, 37, 59), (20, 31, 50, 70), (48, 33, 51, 58)])
me_plane_009.polygons.foreach_set('use_smooth', [True] * 64)
me_plane_009.use_remesh_preserve_volume = False
me_plane_009.use_remesh_preserve_attributes = False
me_plane_009.use_mirror_vertex_groups = False
me_plane_009.update()
me_plane_008 = bpy.data.meshes.new('Plane.008')
me_plane_008.from_pydata([(0.04542, 0.5829, -0.04608), (0.04542, 0.5543, 0.4451), (0.04315, 0.4291, -0.04043), (0.04315, 0.3724, 0.4472), (0.04542, 0.6903, 0.2446), (0.04315, 0.5468, 0.2362), (0.04315, 0.4405, -0.01365), (0.04542, 0.5933, -0.01794), (0.04315, 0.3849, 0.432), (0.04542, 0.5641, 0.4307), (0.0, 0.4291, -0.04043), (0.0, 0.3724, 0.4472), (0.0, 0.5468, 0.2362), (0.0, 0.4405, -0.01365), (0.0, 0.3849, 0.432), (0.04329, 0.3831, 0.4471), (0.04329, 0.4382, -0.04076), (0.04329, 0.5553, 0.2367), (0.04329, 0.4495, -0.0139), (0.04329, 0.3955, 0.432)], [], [(19, 15, 3, 8), (18, 17, 5, 6), (17, 19, 8, 5), (16, 18, 6, 2), (5, 8, 14, 12), (2, 6, 13, 10), (8, 3, 11, 14), (6, 5, 12, 13), (9, 1, 15, 19), (7, 4, 17, 18), (4, 9, 19, 17), (0, 7, 18, 16)])
me_plane_008.polygons.foreach_set('use_smooth', [True] * 12)
me_plane_008.use_remesh_preserve_volume = False
me_plane_008.use_remesh_preserve_attributes = False
me_plane_008.use_mirror_vertex_groups = False
me_plane_008.update()
me_circle = bpy.data.meshes.new('Circle')
me_circle.from_pydata([(-0.001461, 1.139, 1.189), (-0.1109, 1.139, 1.144), (-0.1563, 1.139, 1.035), (-0.1109, 1.139, 0.925), (-0.001461, 1.139, 0.8797), (0.108, 1.139, 0.925), (0.1534, 1.139, 1.035), (0.108, 1.139, 1.144), (-0.001461, -2.359, 1.189), (-0.1109, -2.359, 1.144), (-0.1563, -2.359, 1.035), (-0.1109, -2.359, 0.925), (-0.001461, -2.359, 0.8797), (0.108, -2.359, 0.925), (0.1534, -2.359, 1.035), (0.108, -2.359, 1.144), (-0.001461, -2.359, 1.154), (-0.08576, -2.359, 1.119), (-0.1207, -2.359, 1.035), (-0.08576, -2.359, 0.9502), (-0.001461, -2.359, 0.9153), (0.08284, -2.359, 0.9502), (0.1178, -2.359, 1.035), (0.08284, -2.359, 1.119), (-0.001461, 1.14, 1.154), (-0.08576, 1.14, 1.119), (-0.1207, 1.14, 1.035), (-0.08576, 1.14, 0.9502), (-0.001461, 1.14, 0.9153), (0.08284, 1.14, 0.9502), (0.1178, 1.14, 1.035), (0.08284, 1.14, 1.119), (0.1178, -2.354, 1.035), (0.08284, -2.354, 0.9502), (-0.1207, -2.354, 1.035), (-0.08576, -2.354, 1.119), (-0.001461, -2.354, 0.9153), (-0.001461, -2.354, 1.154), (0.08284, -2.354, 1.119), (-0.08576, -2.354, 0.9502), (-0.001461, -2.353, 1.189), (-0.001461, -2.353, 0.8797), (-0.1109, -2.353, 1.144), (0.108, -2.353, 0.925), (-0.1563, -2.353, 1.035), (-0.1109, -2.353, 0.925), (0.1534, -2.353, 1.035), (0.108, -2.353, 1.144), (-0.001461, 1.14, 1.035), (0.08284, 1.126, 1.119), (-0.001461, 1.126, 0.9153), (-0.08576, 1.126, 1.119), (0.08284, 1.126, 0.9502), (-0.001461, 1.126, 1.154), (-0.1207, 1.126, 1.035), (0.1178, 1.126, 1.035), (-0.08576, 1.126, 0.9502)], [], [(46, 47, 15, 14), (44, 45, 11, 10), (43, 46, 14, 13), (42, 44, 10, 9), (41, 43, 13, 12), (47, 40, 8, 15), (40, 42, 9, 8), (45, 41, 12, 11), (12, 13, 21, 20), (15, 8, 16, 23), (8, 9, 17, 16), (11, 12, 20, 19), (14, 15, 23, 22), (10, 11, 19, 18), (13, 14, 22, 21), (9, 10, 18, 17), (52, 55, 30, 29), (51, 54, 26, 25), (50, 52, 29, 28), (49, 53, 24, 31), (53, 51, 25, 24), (56, 50, 28, 27), (55, 49, 31, 30), (54, 56, 27, 26), (21, 22, 32, 33), (17, 18, 34, 35), (20, 21, 33, 36), (23, 16, 37, 38), (16, 17, 35, 37), (19, 20, 36, 39), (22, 23, 38, 32), (18, 19, 39, 34), (2, 3, 45, 44), (5, 6, 46, 43), (0, 1, 42, 40), (3, 4, 41, 45), (6, 7, 47, 46), (7, 0, 40, 47), (4, 5, 43, 41), (1, 2, 44, 42), (34, 39, 56, 54), (32, 38, 49, 55), (39, 36, 50, 56), (37, 35, 51, 53), (38, 37, 53, 49), (36, 33, 52, 50), (35, 34, 54, 51), (33, 32, 55, 52), (29, 30, 48), (25, 26, 48), (28, 29, 48), (31, 24, 48), (24, 25, 48), (27, 28, 48), (30, 31, 48), (26, 27, 48)])
me_circle.polygons.foreach_set('use_smooth', [True] * 56)
me_circle.use_remesh_preserve_volume = False
me_circle.use_remesh_preserve_attributes = False
me_circle.use_mirror_vertex_groups = False
me_circle.update()
me_plane_007 = bpy.data.meshes.new('Plane.007')
me_plane_007.from_pydata([(0.1155, 2.187, -0.9671), (0.1155, 2.061, -0.6936), (0.1155, 2.068, -0.9988), (0.1155, 1.956, -0.7126), (0.1155, 2.046, -0.581), (0.1155, 1.941, -0.5744), (0.1155, 2.086, -0.4836), (0.1155, 1.967, -0.4288), (0.1155, 2.135, -0.428), (0.1155, 2.041, -0.3536), (0.1155, 2.182, -0.4018), (0.1155, 2.118, -0.3336), (0.0, 2.061, -0.6936), (0.0, 2.207, -1.014), (0.0, 2.089, -1.046), (0.0, 2.046, -0.581), (0.0, 2.086, -0.4836), (0.0, 2.135, -0.428), (0.0, 2.182, -0.4018), (0.0, 2.118, -0.3336), (0.03476, 2.061, -0.6936), (0.03476, 2.046, -0.581), (0.03476, 2.086, -0.4836), (0.03476, 2.135, -0.428), (0.03476, 2.182, -0.4018), (0.03476, 2.207, -1.014), (0.03476, 2.089, -1.046), (0.03476, 2.118, -0.3336), (0.03476, 2.497, -0.3025), (0.03476, 2.458, -0.3541), (0.0, 2.497, -0.3025), (0.0, 2.458, -0.3541), (0.0, 2.111, -0.2669), (0.03476, 2.111, -0.2669), (0.03476, 2.462, -0.2288), (0.0, 2.462, -0.2288), (0.0, 2.105, -0.1577), (0.03476, 2.105, -0.1577), (0.03476, 2.353, -0.1746), (0.0, 2.353, -0.1746), (0.09006, 2.046, -0.581), (0.09006, 2.086, -0.4836), (0.09006, 2.135, -0.428), (0.09006, 2.182, -0.4018), (0.09006, 2.118, -0.3336), (0.09006, 2.061, -0.6936), (0.09006, 2.193, -0.982), (0.09006, 2.075, -1.014), (0.02844, 2.462, -0.2288), (0.02844, 2.111, -0.2669), (0.02844, 2.497, -0.3025), (0.02844, 2.458, -0.3541), (0.02844, 2.118, -0.3336), (0.02844, 2.182, -0.4018), (0.02844, 2.135, -0.428), (0.02844, 2.086, -0.4836), (0.02844, 2.353, -0.1746), (0.02844, 2.105, -0.1577), (0.02844, 2.046, -0.581), (0.02844, 2.089, -1.046), (0.02844, 2.207, -1.014), (0.02844, 2.061, -0.6936), (0.1155, 2.164, -0.4123), (0.1155, 2.087, -0.3416), (0.0, 2.164, -0.4123), (0.03476, 2.164, -0.4123), (0.09006, 2.164, -0.4123), (0.02844, 2.164, -0.4123)], [], [(0, 1, 3, 2), (3, 1, 4, 5), (5, 4, 6, 7), (7, 6, 8, 9), (63, 62, 10, 11), (58, 61, 12, 15), (55, 58, 15, 16), (54, 55, 16, 17), (67, 54, 17, 64), (61, 60, 13, 12), (60, 59, 14, 13), (53, 18, 31, 51), (40, 45, 20, 21), (41, 40, 21, 22), (42, 41, 22, 23), (66, 42, 23, 65), (45, 46, 25, 20), (46, 47, 26, 25), (44, 43, 24, 27), (50, 51, 31, 30), (27, 24, 29, 28), (27, 28, 34, 33), (33, 34, 38, 37), (52, 27, 33, 49), (50, 30, 35, 48), (57, 37, 38, 56), (49, 33, 37, 57), (48, 35, 39, 56), (4, 1, 45, 40), (6, 4, 40, 41), (8, 6, 41, 42), (62, 8, 42, 66), (1, 0, 46, 45), (0, 2, 47, 46), (11, 10, 43, 44), (34, 48, 56, 38), (20, 25, 60, 61), (23, 22, 55, 54), (36, 57, 56, 39), (28, 29, 51, 50), (22, 21, 58, 55), (65, 23, 54, 67), (28, 50, 48, 34), (25, 26, 59, 60), (32, 49, 57, 36), (19, 52, 49, 32), (21, 20, 61, 58), (24, 53, 51, 29), (9, 8, 62, 63), (53, 67, 64, 18), (43, 66, 65, 24), (10, 62, 66, 43), (24, 65, 67, 53)])
me_plane_007.polygons.foreach_set('use_smooth', [True] * 53)
me_plane_007.use_remesh_preserve_volume = False
me_plane_007.use_remesh_preserve_attributes = False
me_plane_007.use_mirror_vertex_groups = False
me_plane_007.update()
me_plane_006 = bpy.data.meshes.new('Plane.006')
me_plane_006.from_pydata([(0.06722, 1.65, 0.9977), (0.06722, 1.632, 1.061), (0.06722, 1.583, 0.9091), (0.06722, 1.527, 1.046), (0.06722, 1.621, 1.107), (0.06722, 1.501, 1.169), (0.06722, 1.666, 0.9197), (0.06722, 1.625, 0.7784), (0.06722, 1.736, 1.106), (0.06722, 1.77, 1.03), (0.06722, 1.713, 0.9952), (0.06722, 1.677, 1.092), (0.06722, 1.685, 1.069), (0.06722, 1.694, 1.032), (0.06722, 1.741, 1.084), (0.06722, 1.754, 1.059), (0.06722, 1.797, 1.14), (0.06722, 1.874, 1.081), (0.06722, 1.855, 1.134), (0.06722, 1.885, 1.107), (0.0, 1.621, 1.107), (0.0, 1.501, 1.169), (0.0, 1.666, 0.9197), (0.0, 1.625, 0.7784), (0.0, 1.736, 1.106), (0.0, 1.77, 1.03), (0.0, 1.713, 0.9952), (0.0, 1.677, 1.092), (0.0, 1.797, 1.14), (0.0, 1.874, 1.081), (0.0, 1.855, 1.134), (0.0, 1.885, 1.107), (0.0626, 1.713, 0.9952), (0.0626, 1.77, 1.03), (0.0626, 1.621, 1.107), (0.0626, 1.501, 1.169), (0.0626, 1.797, 1.14), (0.0626, 1.736, 1.106), (0.0626, 1.677, 1.092), (0.0626, 1.874, 1.081), (0.0626, 1.885, 1.107), (0.0626, 1.855, 1.134), (0.0626, 1.625, 0.7784), (0.0626, 1.666, 0.9197)], [], [(0, 1, 3, 2), (3, 1, 4, 5), (0, 2, 7, 6), (11, 12, 14, 8), (13, 10, 9, 15), (0, 6, 10, 13), (4, 1, 12, 11), (1, 0, 13, 12), (12, 13, 15, 14), (14, 15, 19, 18), (8, 14, 18, 16), (15, 9, 17, 19), (33, 32, 26, 25), (35, 34, 20, 21), (37, 36, 28, 24), (38, 37, 24, 27), (39, 33, 25, 29), (41, 40, 31, 30), (36, 41, 30, 28), (43, 42, 23, 22), (40, 39, 29, 31), (32, 43, 22, 26), (34, 38, 27, 20), (9, 10, 32, 33), (5, 4, 34, 35), (8, 16, 36, 37), (11, 8, 37, 38), (17, 9, 33, 39), (18, 19, 40, 41), (16, 18, 41, 36), (6, 7, 42, 43), (19, 17, 39, 40), (10, 6, 43, 32), (4, 11, 38, 34)])
me_plane_006.polygons.foreach_set('use_smooth', [True] * 34)
me_plane_006.use_remesh_preserve_volume = False
me_plane_006.use_remesh_preserve_attributes = False
me_plane_006.use_mirror_vertex_groups = False
me_plane_006.update()
me_plane_005 = bpy.data.meshes.new('Plane.005')
me_plane_005.from_pydata([(0.1309, 2.192, -0.9535), (0.1309, 2.054, -0.6916), (0.1309, 1.914, -0.9635), (0.1309, 1.874, -0.8534), (0.1309, 1.81, -0.2745), (0.1309, 1.654, -0.3064), (0.1309, 2.215, -1.229), (0.1309, 2.048, -1.249), (0.0, 2.192, -0.9535), (0.0, 2.054, -0.6916), (0.0, 1.81, -0.2745), (0.0, 1.654, -0.3064), (0.0, 2.215, -1.229), (0.0, 2.048, -1.249), (0.1309, 1.873, -0.3816), (0.1309, 1.71, -0.4469), (0.0, 1.873, -0.3816), (0.0, 2.217, -1.125), (0.1309, 2.217, -1.125), (0.1309, 1.987, -1.073)], [], [(0, 1, 3, 2), (15, 14, 4, 5), (18, 19, 7, 6), (6, 7, 13, 12), (1, 0, 8, 9), (5, 4, 10, 11), (14, 1, 9, 16), (18, 6, 12, 17), (3, 1, 14, 15), (4, 14, 16, 10), (0, 18, 17, 8), (0, 2, 19, 18)])
me_plane_005.polygons.foreach_set('use_smooth', [True] * 12)
me_plane_005.use_remesh_preserve_volume = False
me_plane_005.use_remesh_preserve_attributes = False
me_plane_005.use_mirror_vertex_groups = False
me_plane_005.update()
me_plane_004 = bpy.data.meshes.new('Plane.004')
me_plane_004.from_pydata([(0.0892, 0.6413, -0.1107), (0.0892, 0.491, 0.1419), (0.07816, 0.4449, -0.08314), (0.07816, 0.3931, 0.00769), (0.07816, 0.3076, -0.08625), (0.07816, 0.2743, -0.02785), (0.07816, -0.04599, -0.07617), (0.07816, -0.03403, -0.01861), (0.07816, -0.2638, 0.06028), (0.07816, -0.2054, 0.07981), (0.07816, -0.2972, 0.2653), (0.07816, -0.2358, 0.2606), (0.07816, -0.3256, 0.3626), (0.07816, -0.1805, 0.358), (0.0812, -0.3957, 0.4923), (0.0812, -0.0601, 0.4935), (0.0, 0.6413, -0.1107), (0.0, 0.491, 0.1419), (0.0, 0.4449, -0.08314), (0.0, 0.3931, 0.00769), (0.0, 0.3076, -0.08625), (0.0, 0.2743, -0.02785), (0.0, -0.04599, -0.07617), (0.0, -0.03403, -0.01861), (0.0, -0.2638, 0.06028), (0.0, -0.2054, 0.07981), (0.0, -0.2972, 0.2653), (0.0, -0.2358, 0.2606), (0.0, -0.3256, 0.3626), (0.0, -0.1805, 0.358), (0.0, -0.3957, 0.4923), (0.0, -0.0601, 0.4935), (0.08238, 0.491, 0.1419), (0.075, -0.0601, 0.4935), (0.07218, -0.1805, 0.358), (0.07218, -0.2054, 0.07981), (0.07218, -0.2358, 0.2606), (0.07218, 0.2743, -0.02785), (0.07218, -0.03403, -0.01861), (0.07218, 0.3931, 0.00769), (0.07056, 0.6413, -0.1107), (0.06424, -0.3957, 0.4923), (0.06183, -0.3256, 0.3626), (0.06183, -0.2972, 0.2653), (0.06183, -0.2638, 0.06028), (0.06183, -0.04599, -0.07617), (0.06183, 0.3076, -0.08625), (0.06183, 0.4449, -0.08314)], [], [(0, 1, 3, 2), (2, 3, 5, 4), (4, 5, 7, 6), (6, 7, 9, 8), (8, 9, 11, 10), (10, 11, 13, 12), (12, 13, 15, 14), (33, 34, 29, 31), (36, 35, 25, 27), (38, 37, 21, 23), (39, 32, 17, 19), (42, 41, 30, 28), (44, 43, 26, 24), (46, 45, 22, 20), (40, 47, 18, 16), (34, 36, 27, 29), (35, 38, 23, 25), (37, 39, 19, 21), (43, 42, 28, 26), (45, 44, 24, 22), (47, 46, 20, 18), (15, 13, 34, 33), (11, 9, 35, 36), (7, 5, 37, 38), (3, 1, 32, 39), (13, 11, 36, 34), (9, 7, 38, 35), (5, 3, 39, 37), (12, 14, 41, 42), (8, 10, 43, 44), (4, 6, 45, 46), (0, 2, 47, 40), (10, 12, 42, 43), (6, 8, 44, 45), (2, 4, 46, 47)])
me_plane_004.polygons.foreach_set('use_smooth', [True] * 35)
me_plane_004.use_remesh_preserve_volume = False
me_plane_004.use_remesh_preserve_attributes = False
me_plane_004.use_mirror_vertex_groups = False
me_plane_004.update()
me_plane_003 = bpy.data.meshes.new('Plane.003')
me_plane_003.from_pydata([(0.1474, 1.158, -1.416), (0.1986, 0.3437, 0.8902), (0.1986, 2.163, -1.26), (0.1221, 0.538, 0.1936), (0.1986, 1.575, 0.2655), (0.1986, 0.4753, 0.5385), (0.1168, 0.348, 0.5005), (0.1126, 0.6266, -0.1051), (0.1986, -0.3622, 0.8902), (0.142, -0.3622, 0.5005), (0.142, -1.35, 0.5306), (0.1986, -1.35, 0.8902), (0.1986, 1.93, 0.5365), (0.1602, 1.908, 0.605), (0.1986, 1.893, 0.464), (0.1986, 1.679, 0.5357), (0.1986, 1.63, -0.07064), (0.1986, -0.07712, 0.8902), (0.1986, 1.57, 0.07447), (0.1126, 0.5319, -0.001504), (0.142, -0.07712, 0.5005), (0.1474, 0.7412, -0.2131), (0.1986, 1.71, -0.2434), (0.142, -0.4732, 0.5306), (0.1986, -0.4702, 0.8902), (0.0, -0.3622, 0.451), (0.1986, 0.5294, 0.8902), (0.0, -0.3622, 0.8902), (0.0, 0.5726, -0.1052), (0.1986, 0.812, -0.08644), (0.0, 0.3437, 0.451), (0.1986, 0.9079, -0.2214), (0.0, 1.633, 0.2606), (0.1986, 1.649, 0.398), (0.095, 0.5173, 0.2868), (0.1986, 1.316, -1.4), (0.1986, 0.5732, 0.1932), (0.1986, 0.6011, 0.4467), (0.0, 0.4814, 0.2141), (0.1986, 0.5852, -0.01547), (0.0, 2.216, -1.25), (0.1986, 0.5377, 0.08433), (0.0, 0.3437, 0.8902), (0.1126, 0.5036, 0.08226), (0.1986, 1.557, 0.1805), (0.1986, 0.3499, 0.5516), (0.0, 1.13, -1.43), (0.1986, -0.3622, 0.5538), (0.1986, 1.631, 0.8), (0.1986, -1.35, 0.6469), (0.1986, -0.07712, 0.5538), (0.1986, -0.4717, 0.6469), (0.095, 0.4198, 0.4443), (0.0, 1.932, 0.6023), (0.0, 1.961, 0.5389), (0.0, -1.35, 0.8902), (0.0, -1.35, 0.4812), (0.0, 1.618, 0.1805), (0.0, 0.4448, 0.07672), (0.0, 1.316, -1.4), (0.0, 0.4791, 0.2745), (0.0, 0.4019, 0.4069), (0.0, -1.35, 0.6469), (0.0, 1.631, 0.8), (0.0, 1.77, -0.241), (0.0, 0.7137, -0.2187), (0.0, -0.07712, 0.451), (0.0, 0.4753, -0.008566), (0.0, 1.627, 0.07447), (0.0, -0.07712, 0.8902), (0.0, 1.69, -0.06823), (0.0, 1.905, 0.4206), (0.0, 1.706, 0.343), (0.0, 0.5294, 0.8902), (0.0, -0.4702, 0.8902), (0.0, -0.4732, 0.4812), (0.07089, -0.07712, 0.8902), (0.07089, 1.675, -0.07024), (0.07089, 1.754, -0.241), (0.07089, 0.3437, 0.8902), (0.05287, 0.4814, 0.2141), (0.07089, -1.35, 0.8902), (0.07089, -0.4702, 0.8902), (0.07089, -1.35, 0.6469), (0.0502, -0.4732, 0.4812), (0.0502, -0.07712, 0.451), (0.05287, 0.7137, -0.2187), (0.0502, 0.3437, 0.451), (0.07089, 0.5294, 0.8902), (0.05287, 1.13, -1.43), (0.0502, -0.3622, 0.451), (0.07089, 1.631, 0.8), (0.05287, 0.4019, 0.4069), (0.07089, 1.686, 0.3486), (0.07089, 1.932, 0.6023), (0.07089, 1.905, 0.4423), (0.07089, 1.316, -1.4), (0.05287, 0.4791, 0.2745), (0.07089, -0.3622, 0.8902), (0.05287, 0.4753, -0.008566), (0.07089, 1.617, 0.2606), (0.07089, 1.608, 0.1805), (0.05287, 0.4448, 0.07672), (0.05287, 0.5726, -0.1052), (0.0502, -1.35, 0.4812), (0.07089, 1.614, 0.07447), (0.07089, 2.197, -1.25), (0.07089, 1.961, 0.5389), (0.1986, 1.612, 0.3317), (0.1986, 0.633, 0.3131), (0.0, 1.669, 0.3018), (0.07089, 1.652, 0.3046), (0.0, 0.4507, 0.3514), (0.095, 0.4753, 0.3757), (0.05287, 0.4507, 0.3514), (0.1199, 0.5513, 0.2971), (0.1231, 0.4418, 0.4797), (0.1137, 0.5107, 0.3923), (0.158, 0.5871, 0.3198), (0.1523, 0.4813, 0.4883), (0.1407, 0.5501, 0.4212), (0.1986, -1.334, 0.8902), (0.142, -1.334, 0.5306), (0.0, -1.334, 0.4812), (0.0, -1.334, 0.8902), (0.1986, -1.334, 0.6469), (0.0502, -1.334, 0.4812), (0.07089, -1.334, 0.8902), (0.0, -1.35, 0.6568), (0.0, 1.96, 0.5657), (0.1986, -1.35, 0.6568), (0.1986, -0.3622, 0.5694), (0.07089, -1.35, 0.6568), (0.07089, 1.96, 0.5657), (0.1986, 0.4786, 0.5549), (0.1986, 1.929, 0.5633), (0.1986, 0.3495, 0.5673), (0.1986, -0.07712, 0.5694), (0.1986, 1.676, 0.5523), (0.1986, -0.4716, 0.6568), (0.1986, -1.334, 0.6568), (0.1474, 1.152, -1.399), (0.1986, 2.157, -1.245), (0.0, 2.21, -1.236), (0.0, 1.124, -1.413), (0.1986, 1.31, -1.383), (0.07089, 2.191, -1.236), (0.05287, 1.124, -1.413), (0.1986, 2.114, -1.252), (0.1986, 1.616, 0.5524), (0.1986, 1.563, 0.3308), (0.07089, 2.153, -1.257), (0.1986, 1.67, -0.2423), (0.0, 2.171, -1.257), (0.1986, 1.506, 0.1757), (0.1986, 1.619, 0.5358), (0.07089, 1.576, 0.8902), (0.0, 1.576, 0.8902), (0.1986, 1.576, 0.8902), (0.1986, 1.589, -0.07143), (0.1986, 1.52, 0.07116), (0.1986, 1.597, 0.4005), (0.1986, 1.525, 0.2618), (0.1986, 2.121, -1.267), (0.0, 0.5576, 0.8902), (0.1986, 0.833, -0.08603), (0.1986, 0.5576, 0.8902), (0.0, 1.339, -1.396), (0.1986, 0.5638, 0.0868), (0.1986, 0.9285, -0.222), (0.07089, 1.338, -1.396), (0.1986, 0.6581, 0.3136), (0.1986, 1.332, -1.38), (0.1986, 0.5092, 0.5548), (0.07089, 0.5576, 0.8902), (0.1986, 0.5061, 0.5384), (0.1986, 0.6279, 0.4455), (0.1986, 1.337, -1.396), (0.1986, 0.5989, 0.195), (0.1986, 0.6105, -0.01377), (0.1986, -0.3622, 0.8682), (0.1986, -1.35, 0.8761), (0.0, -1.35, 0.8761), (0.1986, -0.4703, 0.8761), (0.1986, -0.07712, 0.8682), (0.1986, 0.3442, 0.868), (0.1986, 0.5248, 0.8669), (0.07089, 1.935, 0.5969), (0.0, 1.935, 0.5969), (0.07089, -1.35, 0.8761), (0.1986, 1.91, 0.5945), (0.1986, 1.635, 0.7765), (0.1986, -1.334, 0.8761), (0.1986, 1.579, 0.8667), (0.1986, 0.5533, 0.8669)], [], [(103, 99, 67, 28), (150, 162, 4, 108), (184, 17, 8, 180), (126, 104, 56, 123), (192, 121, 11, 181), (101, 105, 68, 57), (14, 12, 15, 33), (85, 90, 25, 66), (154, 160, 18, 44), (107, 95, 71, 54), (180, 8, 24, 183), (133, 107, 54, 129), (105, 77, 70, 68), (146, 106, 40, 143), (99, 102, 58, 67), (7, 21, 31, 29), (100, 101, 57, 32), (92, 87, 30, 61), (95, 93, 72, 71), (91, 94, 53, 63), (76, 79, 42, 69), (155, 161, 33, 15), (77, 78, 64, 70), (156, 91, 63, 157), (147, 86, 65, 144), (90, 84, 75, 25), (162, 154, 44, 4), (122, 125, 49, 10), (87, 85, 66, 30), (86, 103, 28, 65), (20, 50, 47, 9), (9, 47, 51, 23), (185, 1, 17, 184), (6, 45, 50, 20), (138, 15, 12, 135), (148, 163, 2, 142), (159, 152, 22, 16), (141, 0, 35, 145), (127, 82, 74, 124), (104, 83, 62, 56), (19, 7, 29, 39), (80, 97, 60, 38), (3, 43, 41, 36), (43, 19, 39, 41), (193, 191, 48, 158), (160, 159, 16, 18), (102, 80, 38, 58), (186, 26, 1, 185), (170, 96, 59, 167), (96, 89, 46, 59), (82, 98, 27, 74), (114, 92, 61, 112), (189, 81, 55, 182), (111, 100, 32, 110), (98, 76, 69, 27), (79, 88, 73, 42), (7, 19, 99, 103), (122, 10, 104, 126), (44, 18, 105, 101), (20, 9, 90, 85), (12, 14, 95, 107), (135, 12, 107, 133), (18, 16, 77, 105), (142, 2, 106, 146), (19, 43, 102, 99), (4, 44, 101, 100), (52, 6, 87, 92), (14, 33, 93, 95), (48, 13, 94, 91), (17, 1, 79, 76), (16, 22, 78, 77), (158, 48, 91, 156), (141, 21, 86, 147), (9, 23, 84, 90), (6, 20, 85, 87), (21, 7, 103, 86), (121, 24, 82, 127), (10, 49, 83, 104), (3, 34, 97, 80), (43, 3, 80, 102), (177, 35, 96, 170), (35, 0, 89, 96), (24, 8, 98, 82), (113, 52, 92, 114), (181, 11, 81, 189), (108, 4, 100, 111), (8, 17, 76, 98), (1, 26, 88, 79), (161, 150, 108, 33), (93, 111, 110, 72), (33, 108, 111, 93), (97, 114, 112, 60), (34, 113, 114, 97), (113, 34, 115, 117), (52, 113, 117, 116), (117, 115, 118, 120), (116, 117, 120, 119), (52, 116, 45, 6), (119, 5, 45, 116), (120, 37, 5, 119), (118, 109, 37, 120), (115, 34, 3, 36), (109, 118, 115, 36), (84, 126, 123, 75), (183, 24, 121, 192), (23, 51, 125, 122), (81, 127, 124, 55), (23, 122, 126, 84), (11, 121, 127, 81), (50, 137, 131, 47), (49, 130, 132, 83), (191, 138, 135, 190), (83, 132, 128, 62), (190, 135, 133, 187), (51, 139, 140, 125), (45, 136, 137, 50), (155, 15, 138, 149), (47, 131, 139, 51), (5, 134, 136, 45), (125, 140, 130, 49), (187, 133, 129, 188), (78, 146, 143, 64), (89, 147, 144, 46), (152, 148, 142, 22), (21, 141, 145, 31), (22, 142, 146, 78), (0, 141, 147, 89), (106, 151, 153, 40), (174, 156, 157, 164), (2, 163, 151, 106), (168, 179, 160, 154), (175, 176, 161, 155), (165, 169, 152, 159), (172, 177, 163, 148), (194, 193, 158, 166), (179, 165, 159, 160), (178, 168, 154, 162), (171, 178, 162, 150), (166, 158, 156, 174), (176, 171, 150, 161), (175, 155, 149, 173), (169, 172, 148, 152), (5, 37, 176, 175), (39, 29, 165, 179), (36, 41, 168, 178), (145, 35, 177, 172), (88, 174, 164, 73), (186, 194, 166, 26), (163, 177, 170, 151), (109, 36, 178, 171), (26, 166, 174, 88), (151, 170, 167, 153), (31, 145, 172, 169), (37, 109, 171, 176), (29, 31, 169, 165), (5, 175, 173, 134), (41, 39, 179, 168), (137, 184, 180, 131), (140, 192, 181, 130), (131, 180, 183, 139), (136, 185, 184, 137), (149, 138, 191, 193), (134, 186, 185, 136), (132, 189, 182, 128), (130, 181, 189, 132), (139, 183, 192, 140), (48, 191, 190, 13), (13, 190, 187, 94), (94, 187, 188, 53), (173, 149, 193, 194), (134, 173, 194, 186)])
me_plane_003.polygons.foreach_set('use_smooth', [True] * 171)
_k = {(3, 34): 1.0, (52, 113): 1.0, (34, 113): 1.0}
me_plane_003.attributes.new('crease_edge', 'FLOAT', 'EDGE').data.foreach_set('value', [_k.get((min(e.vertices), max(e.vertices)), 0.0) for e in me_plane_003.edges])
me_plane_003.use_remesh_preserve_volume = False
me_plane_003.use_remesh_preserve_attributes = False
me_plane_003.use_mirror_vertex_groups = False
me_plane_003.update()
me_plane_002 = bpy.data.meshes.new('Plane.002')
me_plane_002.from_pydata([(0.1914, -2.112, 1.055), (0.1499, -2.112, 1.154), (0.091, -2.112, 1.2), (0.1538, -2.112, 0.9121), (0.1096, -2.112, 0.749), (0.0, -2.112, 1.22), (0.0, -2.112, 0.8265), (0.0, -2.112, 1.184), (0.0, -2.112, 0.9191), (0.1914, -2.281, 1.055), (0.1499, -2.281, 1.154), (0.091, -2.281, 1.2), (0.1538, -2.281, 0.9121), (0.1096, -2.281, 0.749), (0.0, -2.281, 1.22), (0.0, -2.281, 0.8265), (0.0, -2.281, 1.184), (0.0, -2.281, 0.9191), (0.03087, -2.112, 1.221), (0.06027, -2.112, 0.8097), (0.1418, -2.112, 1.05), (0.07212, -2.112, 0.9374), (0.08554, -2.112, 1.155), (0.03087, -2.281, 1.221), (0.06027, -2.281, 0.8097), (0.1418, -2.281, 1.05), (0.07212, -2.281, 0.9374), (0.08554, -2.281, 1.155), (0.06043, -2.281, 0.8235), (0.06043, -2.112, 0.8235), (0.0, -2.281, 0.8384), (0.1106, -2.281, 0.7708), (0.0, -2.255, 0.8236), (0.0992, -2.255, 0.7593), (0.0, -2.255, 0.578), (0.0992, -2.255, 0.6375), (0.0, -2.111, 0.578), (0.0, -2.111, 0.8236), (0.0992, -2.111, 0.6375), (0.0992, -2.111, 0.7593), (0.0, -2.255, 0.578), (0.0992, -2.255, 0.6375), (0.0, -2.255, 0.8236), (0.0992, -2.255, 0.7593), (0.0992, -2.174, 0.7593), (0.0, -2.174, 0.8236), (0.0992, -2.174, 0.6375), (0.0, -2.174, 0.578), (0.0, -2.278, 1.22), (0.091, -2.278, 1.2), (0.1096, -2.278, 0.749), (0.0, -2.278, 0.8265), (0.1499, -2.278, 1.154), (0.1914, -2.278, 1.055), (0.1538, -2.278, 0.9121), (0.03087, -2.278, 1.221), (0.06027, -2.278, 0.8097), (0.0, -2.112, 0.8384), (0.1106, -2.112, 0.7708), (0.1106, -2.278, 0.7708), (0.1418, -2.28, 1.05), (0.08554, -2.28, 1.155), (0.07212, -2.28, 0.9374), (0.0, -2.28, 0.9191), (0.0, -2.28, 1.184), (0.0, -2.116, 1.184), (0.0, -2.116, 0.9191), (0.07212, -2.116, 0.9374), (0.08554, -2.116, 1.155), (0.1418, -2.116, 1.05)], [], [(18, 22, 7, 5), (29, 19, 6, 57), (23, 14, 16, 27), (28, 30, 15, 24), (55, 48, 14, 23), (53, 52, 10, 9), (52, 49, 11, 10), (54, 53, 9, 12), (59, 54, 12, 31), (3, 21, 20, 0), (0, 20, 22, 1), (2, 1, 22, 18), (58, 4, 19, 29), (12, 9, 25, 26), (9, 10, 27, 25), (11, 23, 27, 10), (31, 28, 24, 13), (49, 55, 23, 11), (51, 56, 24, 15), (4, 58, 59, 50), (12, 26, 28, 31), (3, 58, 29, 21), (50, 59, 31, 13), (39, 37, 36, 38), (47, 46, 38, 36), (33, 35, 34, 32), (44, 45, 37, 39), (46, 44, 39, 38), (34, 35, 41, 40), (33, 32, 42, 43), (35, 33, 43, 41), (41, 43, 44, 46), (43, 42, 45, 44), (40, 41, 46, 47), (18, 5, 48, 55), (0, 1, 52, 53), (1, 2, 49, 52), (3, 0, 53, 54), (58, 3, 54, 59), (2, 18, 55, 49), (6, 19, 56, 51), (26, 17, 30, 28), (21, 29, 57, 8), (4, 50, 13, 24, 56, 19), (60, 25, 27, 61), (62, 26, 25, 60), (67, 21, 8, 66), (61, 27, 16, 64), (69, 60, 61, 68), (67, 62, 60, 69), (26, 62, 63, 17), (68, 61, 64, 65), (20, 69, 68, 22), (22, 68, 65, 7), (62, 67, 66, 63), (21, 67, 69, 20)])
me_plane_002.polygons.foreach_set('use_smooth', [True] * 56)
me_plane_002.use_remesh_preserve_volume = False
me_plane_002.use_remesh_preserve_attributes = False
me_plane_002.use_mirror_vertex_groups = False
me_plane_002.update()
me_plane_001 = bpy.data.meshes.new('Plane.001')
me_plane_001.from_pydata([(0.223, 1.64, 0.7971), (0.223, -2.209, 0.9443), (0.223, 1.56, 1.158), (0.223, -2.209, 1.158), (0.223, -1.077, 0.7971), (0.223, -1.077, 1.158), (0.1552, -1.077, 1.229), (0.1552, -1.332, 1.229), (0.223, -1.332, 1.158), (0.223, -1.332, 0.7971), (0.223, -1.811, 1.158), (0.1552, 1.495, 1.229), (0.1552, -2.209, 1.229), (0.223, -1.811, 0.9443), (0.1693, -1.693, 0.8581), (0.223, -1.693, 0.9261), (0.223, -1.693, 1.158), (0.1693, -2.209, 0.8581), (0.1552, -1.693, 1.229), (0.1552, -1.811, 1.229), (0.1693, -1.811, 0.8581), (0.223, -1.36, 0.814), (0.223, -1.36, 1.158), (0.1552, -1.36, 1.229), (0.1614, -1.077, 0.7971), (0.1614, -1.332, 0.7971), (0.1614, -1.693, 0.7971), (0.1614, -2.209, 0.7971), (0.1614, -1.811, 0.7971), (0.1614, -1.332, 0.6116), (0.1614, -1.693, 0.6116), (0.1614, -2.209, 0.6116), (0.1614, -1.811, 0.6116), (0.0, -1.332, 0.5406), (0.0, -1.693, 0.5406), (0.0, -2.209, 0.5406), (0.0, -1.811, 0.5406), (0.0, -1.077, 1.281), (0.0, -1.332, 1.281), (0.0, 1.469, 1.281), (0.0, -2.209, 1.281), (0.0, -1.693, 1.281), (0.0, -1.811, 1.281), (0.0, -1.36, 1.281), (0.1614, -1.077, 0.6116), (0.0, -1.077, 0.5406), (0.0, -2.209, 0.7971), (0.0, -2.209, 1.175), (0.0, -2.209, 0.8393), (0.1614, 1.64, 0.7971), (0.1614, 1.56, 1.158), (0.0, 1.56, 1.158), (0.09655, -1.693, 0.5543), (0.09655, -1.332, 0.5543), (0.09655, -1.811, 0.5543), (0.09655, -2.209, 0.5543), (0.09346, -1.077, 1.267), (0.09346, -1.332, 1.267), (0.09346, -1.36, 1.267), (0.09346, -1.693, 1.267), (0.09346, 1.482, 1.267), (0.09346, -1.811, 1.267), (0.09346, -2.209, 1.267), (0.09655, -1.077, 0.5543), (0.09655, -2.209, 0.7971), (0.1403, -2.209, 0.9573), (0.1005, -2.209, 0.8581), (0.11, -2.209, 1.125), (0.0, 1.64, 0.7971), (0.223, 1.638, 0.8066), (0.223, -2.209, 0.9499), (0.223, -1.077, 0.8066), (0.223, -1.332, 0.8066), (0.223, -1.693, 0.9322), (0.223, -1.811, 0.9499), (0.223, -1.36, 0.8231), (0.1614, 1.638, 0.8066), (0.149, -2.209, 1.019), (0.0, 1.638, 0.8066), (0.0, 1.439, 1.281), (0.1552, 1.464, 1.229), (0.223, 1.529, 1.158), (0.223, 1.608, 0.7971), (0.223, 1.606, 0.8066), (0.09346, 1.452, 1.267), (0.1614, 1.608, 0.7971), (0.223, -2.184, 0.9443), (0.223, -2.184, 1.158), (0.1552, -2.184, 1.229), (0.1693, -2.184, 0.8581), (0.1614, -2.184, 0.7971), (0.1614, -2.184, 0.6116), (0.0, -2.184, 0.5406), (0.0, -2.184, 1.281), (0.09655, -2.184, 0.5543), (0.09346, -2.184, 1.267), (0.223, -2.184, 0.9499), (0.223, -2.196, 0.9443), (0.223, -2.196, 1.158), (0.1552, -2.196, 1.229), (0.1693, -2.196, 0.8581), (0.1614, -2.196, 0.7971), (0.1614, -2.196, 0.6116), (0.0, -2.196, 0.5406), (0.0, -2.196, 1.281), (0.09346, -2.196, 1.267), (0.223, -2.196, 0.9499), (0.09655, -2.196, 0.5543), (0.09346, -1.046, 1.267), (0.223, -1.045, 0.8066), (0.0, -1.047, 1.281), (0.223, -1.045, 1.158), (0.223, -1.045, 0.7971), (0.1552, -1.046, 1.229), (0.1614, -1.045, 0.7971), (0.223, 1.599, 0.9823), (0.223, -1.077, 0.9823), (0.223, -1.332, 0.9823), (0.223, -1.693, 1.045), (0.223, -1.811, 1.054), (0.223, -1.36, 0.9905), (0.1614, 1.599, 0.9823), (0.0, 1.599, 0.9823), (0.223, -2.209, 1.054), (0.1295, -2.209, 1.072), (0.223, 1.568, 0.9823), (0.223, -2.184, 1.054), (0.223, -2.196, 1.054), (0.223, -1.045, 0.9823), (0.223, -1.693, 1.147), (0.223, -1.332, 1.14), (0.223, -1.077, 1.14), (0.223, 1.564, 1.14), (0.223, -2.184, 1.148), (0.223, 1.533, 1.14), (0.1119, -2.209, 1.119), (0.223, -2.209, 1.148), (0.0, 1.564, 1.14), (0.1614, 1.564, 1.14), (0.223, -1.36, 1.141), (0.223, -1.811, 1.148), (0.223, -1.045, 1.14), (0.223, -2.196, 1.148), (0.09346, -0.5211, 1.267), (0.223, -0.4872, 0.8066), (0.0, -0.5239, 1.281), (0.223, -0.5041, 1.158), (0.223, -0.4868, 0.7971), (0.1552, -0.5183, 1.229), (0.1614, -0.4868, 0.7971), (0.223, -0.4957, 0.9823), (0.223, -0.5032, 1.14), (0.1393, -2.209, 1.046), (0.223, 1.587, 0.8945), (0.223, -2.184, 1.002), (0.223, -0.3806, 0.9823), (0.1614, -0.3699, 0.7971), (0.1552, -0.4077, 1.229), (0.223, -0.3699, 0.7971), (0.223, 1.619, 0.8945), (0.223, -0.3907, 1.158), (0.0, -0.4144, 1.281), (0.223, -0.3705, 0.8066), (0.09346, -0.4111, 1.267), (0.223, -2.209, 1.002), (0.223, -1.045, 0.8945), (0.223, -0.4722, 0.8515), (0.223, -0.3755, 0.8612), (0.223, -0.3897, 1.14), (0.223, -2.196, 1.002), (0.223, -1.36, 0.9068), (0.1614, 1.619, 0.8945), (0.0, 1.619, 0.8945), (0.223, -1.811, 1.002), (0.223, -1.077, 0.8945), (0.223, -1.332, 0.8945), (0.223, -1.693, 0.9887), (0.1614, -0.4872, 0.8066), (0.1614, -0.3705, 0.8066), (0.1614, -0.4722, 0.8515), (0.1614, -0.3755, 0.8612), (0.09346, 1.236, 1.267), (0.223, 1.377, 0.8066), (0.0, 1.225, 1.281), (0.223, 1.307, 1.158), (0.223, 1.379, 0.7971), (0.1552, 1.248, 1.229), (0.1614, 1.379, 0.7971), (0.223, 1.342, 0.9823), (0.223, 1.311, 1.14), (0.223, 1.42, 0.8615), (0.09346, 1.372, 1.267), (0.223, 1.521, 0.8066), (0.0, 1.359, 1.281), (0.223, 1.447, 1.158), (0.223, 1.523, 0.7971), (0.1552, 1.384, 1.229), (0.1614, 1.523, 0.7971), (0.223, 1.484, 0.9823), (0.223, 1.45, 1.14), (0.223, 1.446, 0.8619), (0.1614, 1.377, 0.8066), (0.1614, 1.521, 0.8066), (0.1614, 1.42, 0.8615), (0.1614, 1.446, 0.8619), (0.223, 1.397, 0.8615), (0.09346, 1.215, 1.267), (0.223, 1.355, 0.8066), (0.0, 1.203, 1.281), (0.223, 1.285, 1.158), (0.223, 1.356, 0.7971), (0.1552, 1.226, 1.229), (0.1614, 1.356, 0.7971), (0.223, 1.32, 0.9823), (0.223, 1.289, 1.14), (0.223, 1.45, 1.158), (0.0, 1.363, 1.281), (0.223, 1.524, 0.8066), (0.09346, 1.375, 1.267), (0.223, 1.452, 0.8633), (0.1614, 1.526, 0.7971), (0.223, 1.526, 0.7971), (0.223, -0.3683, 0.8612), (0.09346, -0.4045, 1.267), (0.223, -0.3635, 0.8066), (0.0, -0.4079, 1.281), (0.223, -0.3839, 1.158), (0.223, -0.3629, 0.7971), (0.1552, -0.4011, 1.229), (0.1614, -0.3629, 0.7971), (0.223, -0.3737, 0.9823), (0.223, -0.3829, 1.14), (0.1552, -0.5316, 1.229), (0.223, -0.5007, 0.7971), (0.223, -0.5177, 1.158), (0.0, -0.537, 1.281), (0.223, -0.4861, 0.8524), (0.1614, -0.5007, 0.7971), (0.223, -0.5012, 0.8066), (0.09346, -0.5343, 1.267), (0.223, -0.5168, 1.14), (0.223, -0.5094, 0.9823), (0.223, -0.3745, 0.8498), (0.1614, -0.3745, 0.8498), (0.223, 1.411, 0.8501), (0.1614, 1.411, 0.8501), (0.223, 1.388, 0.8501), (0.223, -0.3673, 0.8498), (0.223, -1.811, 0.9941), (0.223, -1.693, 0.9802), (0.223, -1.332, 0.8813), (0.223, -1.077, 0.8813), (0.1614, -0.4716, 0.8434), (0.223, -0.4716, 0.8434), (0.223, -1.045, 0.8813), (0.223, -2.196, 0.9941), (0.223, -2.184, 0.9941), (0.1407, -2.209, 1.042), (0.223, -2.209, 0.9941), (0.223, -1.36, 0.8942), (0.223, -0.4854, 0.8441), (0.223, -0.4727, 0.8673), (0.223, 1.616, 0.9059), (0.223, -1.693, 0.996), (0.223, -1.077, 0.9059), (0.223, -2.196, 1.009), (0.223, -1.045, 0.9059), (0.223, -1.332, 0.9059), (0.223, 1.584, 0.9059), (0.223, -1.811, 1.009), (0.0, 1.616, 0.9059), (0.223, -1.36, 0.9177), (0.223, -0.3762, 0.8769), (0.223, -2.209, 1.009), (0.223, -2.184, 1.009), (0.138, -2.209, 1.049), (0.1614, 1.616, 0.9059), (0.223, 1.41, 0.8772), (0.223, 1.451, 0.8776), (0.223, 1.387, 0.8772), (0.223, -0.369, 0.8769), (0.223, -0.4866, 0.868), (0.223, -0.3509, 0.8612), (0.09346, -0.3885, 1.267), (0.223, -0.3465, 0.8066), (0.0, -0.3919, 1.281), (0.223, -0.3674, 1.158), (0.223, -0.3459, 0.7971), (0.1552, -0.385, 1.229), (0.1614, -0.3459, 0.7971), (0.223, -0.3569, 0.9823), (0.223, -0.3663, 1.14), (0.223, -0.35, 0.8498), (0.223, -0.3517, 0.8769), (0.223, -0.5082, 0.8066), (0.09346, -0.5409, 1.267), (0.223, -0.5236, 1.14), (0.223, -0.5163, 0.9823), (0.223, -0.4935, 0.8684), (0.223, -0.4924, 0.8444), (0.223, -0.493, 0.8528), (0.1614, -0.5077, 0.7971), (0.1552, -0.5382, 1.229), (0.223, -0.5077, 0.7971), (0.223, -0.5244, 1.158), (0.0, -0.5435, 1.281), (0.223, 1.383, 0.8615), (0.09346, 1.203, 1.267), (0.223, 1.342, 0.8066), (0.0, 1.191, 1.281), (0.223, 1.272, 1.158), (0.223, 1.343, 0.7971), (0.1552, 1.214, 1.229), (0.1614, 1.343, 0.7971), (0.223, 1.307, 0.9823), (0.223, 1.276, 1.14), (0.223, 1.375, 0.8501), (0.223, 1.373, 0.8772), (0.223, 1.487, 0.9823), (0.1552, 1.387, 1.229), (0.223, 1.457, 0.8788), (0.223, 1.454, 1.14)], [], [(134, 132, 2, 81), (130, 131, 5, 8), (139, 130, 8, 22), (8, 5, 6, 7), (22, 8, 7, 23), (81, 2, 11, 80), (87, 10, 19, 88), (133, 140, 10, 87), (140, 129, 16, 10), (10, 16, 18, 19), (97, 1, 17, 100), (15, 13, 20, 14), (129, 139, 22, 16), (16, 22, 23, 18), (14, 9, 21, 15), (4, 9, 25, 24), (100, 17, 27, 101), (14, 20, 28, 26), (14, 26, 25, 9), (26, 28, 32, 30), (101, 27, 31, 102), (25, 26, 30, 29), (53, 52, 34, 33), (52, 54, 36, 34), (107, 55, 35, 103), (57, 56, 37, 38), (59, 58, 43, 41), (84, 60, 39, 79), (95, 61, 42, 93), (58, 57, 38, 43), (61, 59, 41, 42), (53, 33, 45, 63), (25, 29, 44, 24), (64, 46, 35, 55), (62, 40, 47, 67), (66, 48, 46, 64), (82, 85, 49, 0), (132, 138, 50, 2), (76, 49, 68, 78), (29, 30, 52, 53), (30, 32, 54, 52), (102, 31, 55, 107), (7, 6, 56, 57), (18, 23, 58, 59), (80, 11, 60, 84), (88, 19, 61, 95), (23, 7, 57, 58), (19, 18, 59, 61), (29, 53, 63, 44), (27, 64, 55, 31), (17, 1, 65, 66), (136, 3, 67, 135), (12, 62, 67, 3), (17, 66, 64, 27), (11, 2, 50, 60), (60, 50, 51, 39), (82, 0, 69, 83), (9, 4, 71, 72), (21, 9, 72, 75), (86, 13, 74, 96), (13, 15, 73, 74), (15, 21, 75, 73), (0, 49, 76, 69), (171, 76, 78, 172), (1, 70, 77, 65), (98, 87, 88, 99), (142, 133, 87, 98), (13, 86, 89, 20), (20, 89, 90, 28), (28, 90, 91, 32), (54, 94, 92, 36), (105, 95, 93, 104), (32, 91, 94, 54), (99, 88, 95, 105), (97, 86, 96, 106), (86, 97, 100, 89), (89, 100, 101, 90), (90, 101, 102, 91), (94, 107, 103, 92), (91, 102, 107, 94), (3, 98, 99, 12), (136, 142, 98, 3), (62, 105, 104, 40), (12, 99, 105, 62), (1, 97, 106, 70), (131, 141, 111, 5), (4, 24, 114, 112), (56, 108, 110, 37), (4, 112, 109, 71), (6, 113, 108, 56), (5, 111, 113, 6), (268, 262, 115, 125), (267, 264, 116, 117), (271, 267, 117, 120), (274, 269, 119, 126), (269, 263, 118, 119), (263, 271, 120, 118), (262, 276, 121, 115), (273, 123, 124, 275), (138, 121, 122, 137), (320, 268, 125, 318), (265, 274, 126, 127), (273, 265, 127, 123), (264, 266, 128, 116), (125, 115, 132, 134), (120, 117, 130, 139), (115, 121, 138, 132), (117, 116, 131, 130), (126, 119, 140, 133), (116, 128, 141, 131), (127, 126, 133, 142), (318, 125, 134, 321), (118, 120, 139, 129), (50, 138, 137, 51), (119, 118, 129, 140), (123, 127, 142, 136), (123, 136, 135, 124), (240, 151, 146, 234), (233, 237, 149, 147), (239, 143, 145, 235), (233, 147, 144, 238), (232, 148, 143, 239), (234, 146, 148, 232), (281, 261, 150, 241), (241, 150, 151, 240), (261, 272, 155, 150), (167, 166, 179, 180), (250, 251, 174, 175), (146, 160, 157, 148), (151, 168, 160, 146), (150, 155, 168, 151), (276, 171, 172, 270), (143, 163, 161, 145), (258, 255, 169, 164), (249, 259, 170, 176), (251, 254, 165, 174), (149, 177, 144, 147), (248, 249, 176, 173), (260, 253, 166, 236), (148, 157, 163, 143), (259, 250, 175, 170), (255, 256, 154, 169), (83, 69, 159, 153), (162, 178, 156, 158), (258, 164, 152, 257), (69, 76, 171, 159), (256, 248, 173, 154), (253, 144, 177, 252), (242, 167, 180, 243), (214, 189, 184, 209), (210, 212, 187, 185), (206, 181, 183, 208), (210, 185, 182, 207), (211, 186, 181, 206), (209, 184, 186, 211), (279, 277, 188, 213), (213, 188, 189, 214), (246, 244, 190, 205), (189, 199, 194, 184), (181, 191, 193, 183), (186, 196, 191, 181), (184, 194, 196, 186), (277, 278, 198, 188), (188, 198, 199, 189), (202, 197, 195, 192), (187, 201, 182, 185), (200, 190, 203, 204), (202, 192, 200, 204), (244, 245, 203, 190), (315, 214, 209, 310), (311, 313, 212, 210), (307, 206, 208, 309), (311, 210, 207, 308), (312, 211, 206, 307), (310, 209, 211, 312), (317, 279, 213, 314), (314, 213, 214, 315), (316, 246, 205, 306), (195, 221, 217, 192), (191, 218, 216, 193), (195, 197, 220, 221), (192, 217, 219, 200), (168, 231, 226, 160), (158, 156, 229, 227), (163, 223, 225, 161), (158, 227, 224, 162), (157, 228, 223, 163), (160, 226, 228, 157), (272, 280, 230, 155), (155, 230, 231, 168), (242, 247, 222, 167), (297, 241, 240, 296), (303, 301, 237, 233), (302, 232, 239, 295), (295, 239, 235, 305), (296, 240, 234, 304), (299, 260, 236, 300), (298, 281, 241, 297), (303, 233, 238, 294), (304, 234, 232, 302), (162, 242, 243, 178), (207, 182, 244, 246), (182, 201, 245, 244), (308, 207, 246, 316), (162, 224, 247, 242), (72, 71, 251, 250), (70, 258, 257, 77), (96, 74, 248, 256), (75, 72, 250, 259), (73, 75, 259, 249), (70, 106, 255, 258), (71, 109, 254, 251), (74, 73, 249, 248), (238, 144, 253, 260), (106, 96, 256, 255), (166, 253, 252, 179), (294, 238, 260, 299), (153, 159, 262, 268), (175, 174, 264, 267), (170, 175, 267, 271), (154, 173, 269, 274), (173, 176, 263, 269), (176, 170, 271, 263), (159, 171, 276, 262), (164, 273, 275, 152), (169, 154, 274, 265), (164, 169, 265, 273), (174, 165, 266, 264), (236, 166, 261, 281), (166, 167, 272, 261), (121, 276, 270, 122), (205, 190, 277, 279), (190, 200, 278, 277), (306, 205, 279, 317), (167, 222, 280, 272), (300, 236, 281, 298), (231, 291, 286, 226), (227, 229, 289, 287), (223, 283, 285, 225), (227, 287, 284, 224), (228, 288, 283, 223), (226, 286, 288, 228), (280, 293, 290, 230), (230, 290, 291, 231), (247, 292, 282, 222), (224, 284, 292, 247), (222, 282, 293, 280), (165, 300, 298, 266), (109, 294, 299, 254), (128, 297, 296, 141), (141, 296, 304, 111), (112, 303, 294, 109), (111, 304, 302, 113), (254, 299, 300, 165), (266, 298, 297, 128), (108, 295, 305, 110), (113, 302, 295, 108), (112, 114, 301, 303), (291, 315, 310, 286), (287, 289, 313, 311), (283, 307, 309, 285), (287, 311, 308, 284), (288, 312, 307, 283), (286, 310, 312, 288), (293, 317, 314, 290), (290, 314, 315, 291), (292, 316, 306, 282), (284, 308, 316, 292), (282, 306, 317, 293), (218, 84, 79, 216), (319, 80, 84, 218), (198, 318, 321, 199), (194, 215, 319, 196), (221, 82, 83, 217), (321, 134, 81, 215), (200, 219, 320, 278), (196, 319, 218, 191), (221, 220, 85, 82), (215, 81, 80, 319), (278, 320, 318, 198), (219, 153, 268, 320), (199, 321, 215, 194), (217, 83, 153, 219)])
me_plane_001.polygons.foreach_set('use_smooth', [True] * 283)
me_plane_001.use_remesh_preserve_volume = False
me_plane_001.use_remesh_preserve_attributes = False
me_plane_001.use_mirror_vertex_groups = False
me_plane_001.update()
me_plane = bpy.data.meshes.new('Plane')
me_plane.from_pydata([], [], [])
me_plane.use_remesh_preserve_volume = False
me_plane.use_remesh_preserve_attributes = False
me_plane.use_mirror_vertex_groups = False
me_plane.update()

# ---- objects
ob_plane_014 = bpy.data.objects.new('Plane.014', me_plane_014)
ob_circle_001 = bpy.data.objects.new('Circle.001', me_circle_001)
ob_plane_013 = bpy.data.objects.new('Plane.013', me_plane_013)
ob_plane_012 = bpy.data.objects.new('Plane.012', me_plane_012)
ob_plane_011 = bpy.data.objects.new('Plane.011', me_plane_011)
ob_plane_010 = bpy.data.objects.new('Plane.010', me_plane_010)
ob_plane_009 = bpy.data.objects.new('Plane.009', me_plane_009)
ob_plane_008 = bpy.data.objects.new('Plane.008', me_plane_008)
ob_circle = bpy.data.objects.new('Circle', me_circle)
ob_plane_007 = bpy.data.objects.new('Plane.007', me_plane_007)
ob_plane_006 = bpy.data.objects.new('Plane.006', me_plane_006)
ob_plane_005 = bpy.data.objects.new('Plane.005', me_plane_005)
ob_plane_004 = bpy.data.objects.new('Plane.004', me_plane_004)
ob_plane_003 = bpy.data.objects.new('Plane.003', me_plane_003)
ob_plane_002 = bpy.data.objects.new('Plane.002', me_plane_002)
ob_plane_001 = bpy.data.objects.new('Plane.001', me_plane_001)
ob_plane = bpy.data.objects.new('Plane', me_plane)
ob_empty = bpy.data.objects.new('Empty', None)
ob_lamp = bpy.data.objects.new('Lamp', light_lamp)
ob_camera = bpy.data.objects.new('Camera', cam_camera)

# ---- transforms, parenting, visibility, modifiers, constraints
ob_plane_014.location = (0.0, 0.0, 0.0)
ob_plane_014.lineart.crease_threshold = 0.0
_m = ob_plane_014.modifiers.new('Mirror', 'MIRROR')
_m.use_clip = True
_m = ob_plane_014.modifiers.new('Subsurf', 'SUBSURF')
_m.uv_smooth = 'PRESERVE_CORNERS'
_m.quality = 2
_m.levels = 2
_m.show_only_control_edges = False
ob_circle_001.location = (0.0, 0.0, 0.0)
ob_circle_001.lineart.crease_threshold = 0.0
_m = ob_circle_001.modifiers.new('Subsurf', 'SUBSURF')
_m.uv_smooth = 'PRESERVE_CORNERS'
_m.quality = 1
_m.render_levels = 1
_m.show_only_control_edges = False
_m = ob_circle_001.modifiers.new('Mirror', 'MIRROR')
ob_plane_013.location = (2.691e-10, 1.384, -0.6264)
ob_plane_013.lineart.crease_threshold = 0.0
_m = ob_plane_013.modifiers.new('Mirror', 'MIRROR')
_m.use_clip = True
_m = ob_plane_013.modifiers.new('Subsurf', 'SUBSURF')
_m.uv_smooth = 'PRESERVE_CORNERS'
_m.quality = 2
_m.levels = 2
_m.show_only_control_edges = False
ob_plane_012.location = (-1.326e-16, 1.911, -0.5974)
ob_plane_012.lineart.crease_threshold = 0.0
_m = ob_plane_012.modifiers.new('Mirror', 'MIRROR')
_m.use_clip = True
_m = ob_plane_012.modifiers.new('Subsurf', 'SUBSURF')
_m.uv_smooth = 'PRESERVE_CORNERS'
_m.quality = 2
_m.levels = 2
_m.show_only_control_edges = False
ob_plane_011.location = (-2.597e-16, 2.58, -1.17)
ob_plane_011.lineart.crease_threshold = 0.0
_m = ob_plane_011.modifiers.new('Mirror', 'MIRROR')
_m.use_clip = True
_m = ob_plane_011.modifiers.new('Subsurf', 'SUBSURF')
_m.uv_smooth = 'PRESERVE_CORNERS'
_m.quality = 2
_m.levels = 2
_m.show_only_control_edges = False
ob_plane_010.location = (2.724e-18, 2.614, -0.265)
ob_plane_010.lineart.crease_threshold = 0.0
_m = ob_plane_010.modifiers.new('Mirror', 'MIRROR')
_m.use_clip = True
_m = ob_plane_010.modifiers.new('Array', 'ARRAY')
_m.count = 20
_m.constant_offset_displace = (0.0, 0.0, 0.0)
_m.relative_offset_displace = (0.0, 1.0, 0.0)
_m = ob_plane_010.modifiers.new('Subsurf', 'SUBSURF')
_m.uv_smooth = 'PRESERVE_CORNERS'
_m.quality = 2
_m.show_only_control_edges = False
ob_plane_009.location = (2.724e-18, -0.1542, 0.01227)
ob_plane_009.lineart.crease_threshold = 0.0
_m = ob_plane_009.modifiers.new('Mirror', 'MIRROR')
_m.use_clip = True
_m = ob_plane_009.modifiers.new('Subsurf', 'SUBSURF')
_m.uv_smooth = 'PRESERVE_CORNERS'
_m.quality = 2
_m.levels = 2
_m.show_only_control_edges = False
ob_plane_008.location = (2.724e-18, -0.1542, 0.01227)
ob_plane_008.lineart.crease_threshold = 0.0
_m = ob_plane_008.modifiers.new('Mirror', 'MIRROR')
_m.use_clip = True
_m = ob_plane_008.modifiers.new('Subsurf', 'SUBSURF')
_m.uv_smooth = 'PRESERVE_CORNERS'
_m.quality = 2
_m.levels = 2
_m.show_only_control_edges = False
ob_circle.location = (0.0, 0.0, 0.01402)
ob_circle.lineart.crease_threshold = 0.0
_m = ob_circle.modifiers.new('Subsurf', 'SUBSURF')
_m.uv_smooth = 'PRESERVE_CORNERS'
_m.quality = 2
_m.levels = 2
_m.show_only_control_edges = False
ob_plane_007.location = (4.99e-09, -0.365, 0.7647)
ob_plane_007.lineart.crease_threshold = 0.0
_m = ob_plane_007.modifiers.new('Mirror', 'MIRROR')
_m.use_clip = True
_m = ob_plane_007.modifiers.new('Subsurf', 'SUBSURF')
_m.uv_smooth = 'PRESERVE_CORNERS'
_m.quality = 2
_m.levels = 2
_m.show_only_control_edges = False
ob_plane_006.location = (0.0, 0.0, 0.0)
ob_plane_006.lineart.crease_threshold = 0.0
_m = ob_plane_006.modifiers.new('Mirror', 'MIRROR')
_m.use_clip = True
_m = ob_plane_006.modifiers.new('Subsurf', 'SUBSURF')
_m.uv_smooth = 'PRESERVE_CORNERS'
_m.quality = 2
_m.levels = 2
_m.show_only_control_edges = False
ob_plane_005.location = (0.0, 0.0, 0.0)
ob_plane_005.lineart.crease_threshold = 0.0
_m = ob_plane_005.modifiers.new('Mirror', 'MIRROR')
_m.use_clip = True
_m = ob_plane_005.modifiers.new('Subsurf', 'SUBSURF')
_m.uv_smooth = 'PRESERVE_CORNERS'
_m.quality = 2
_m.levels = 2
_m.show_only_control_edges = False
ob_plane_004.location = (0.0, 0.0, 0.0)
ob_plane_004.lineart.crease_threshold = 0.0
_m = ob_plane_004.modifiers.new('Mirror', 'MIRROR')
_m.use_clip = True
_m = ob_plane_004.modifiers.new('Subsurf', 'SUBSURF')
_m.uv_smooth = 'PRESERVE_CORNERS'
_m.quality = 2
_m.levels = 2
_m.show_only_control_edges = False
ob_plane_003.location = (0.0, 0.0, 0.0)
ob_plane_003.lineart.crease_threshold = 0.0
_m = ob_plane_003.modifiers.new('Mirror', 'MIRROR')
_m.use_clip = True
_m = ob_plane_003.modifiers.new('Subsurf', 'SUBSURF')
_m.uv_smooth = 'PRESERVE_CORNERS'
_m.quality = 2
_m.levels = 2
_m.show_only_control_edges = False
ob_plane_002.location = (0.0, 0.0, 0.0)
ob_plane_002.lineart.crease_threshold = 0.0
_m = ob_plane_002.modifiers.new('Mirror', 'MIRROR')
_m.use_clip = True
_m = ob_plane_002.modifiers.new('Subsurf', 'SUBSURF')
_m.uv_smooth = 'PRESERVE_CORNERS'
_m.quality = 2
_m.levels = 2
_m.show_only_control_edges = False
ob_plane_001.location = (0.0, 0.0, 0.0)
ob_plane_001.lineart.crease_threshold = 0.0
_m = ob_plane_001.modifiers.new('Mirror', 'MIRROR')
_m.use_clip = True
_m = ob_plane_001.modifiers.new('Subsurf', 'SUBSURF')
_m.uv_smooth = 'PRESERVE_CORNERS'
_m.quality = 2
_m.levels = 2
_m.show_only_control_edges = False
ob_plane.location = (0.0, 0.0, 0.0)
ob_plane.lineart.crease_threshold = 0.0
ob_empty.location = (0.0, 0.0, 0.0)
ob_empty.rotation_euler = (1.571, 0.0, 1.571)
ob_empty.empty_display_type = 'IMAGE'
ob_empty.empty_display_size = 6.0
ob_empty.color = (1.0, 1.0, 1.0, 0.3649)
ob_empty.hide_viewport = True
ob_empty.lineart.crease_threshold = 0.0
ob_lamp.location = (4.076, 1.005, 5.904)
ob_lamp.rotation_euler = (0.6503, 0.05522, 1.866)
ob_lamp.lock_rotations_4d = False
ob_lamp.empty_display_type = 'ARROWS'
ob_lamp.color = (0.0, 0.0, 0.0, 0.0)
ob_lamp.lineart.crease_threshold = 0.0
ob_camera.location = (7.481, -6.508, 5.344)
ob_camera.rotation_euler = (1.109, 0.01082, 0.8149)
ob_camera.lock_rotations_4d = False
ob_camera.empty_display_type = 'ARROWS'
ob_camera.color = (0.0, 0.0, 0.0, 0.0)
ob_camera.display_type = 'WIRE'
ob_camera.lineart.crease_threshold = 0.0

# ---- collection membership
col_collection_1.objects.link(ob_plane_014)
col_collection_1.objects.link(ob_circle_001)
col_collection_1.objects.link(ob_plane_013)
col_collection_1.objects.link(ob_plane_012)
col_collection_1.objects.link(ob_plane_011)
col_collection_1.objects.link(ob_plane_010)
col_collection_1.objects.link(ob_plane_009)
col_collection_1.objects.link(ob_plane_008)
col_collection_1.objects.link(ob_circle)
col_collection_1.objects.link(ob_plane_007)
col_collection_1.objects.link(ob_plane_006)
col_collection_1.objects.link(ob_plane_005)
col_collection_1.objects.link(ob_plane_004)
col_collection_1.objects.link(ob_plane_003)
col_collection_1.objects.link(ob_plane_002)
col_collection_1.objects.link(ob_plane_001)
col_collection_1.objects.link(ob_plane)
col_collection_1.objects.link(ob_empty)
col_collection_1.objects.link(ob_lamp)
col_collection_1.objects.link(ob_camera)

# ---- scene / render settings (as saved in the file)
scene.camera = ob_camera
scene.frame_start = 1; scene.frame_end = 250; scene.frame_set(1)
scene.render.engine = 'CYCLES'
scene.render.image_settings.color_mode = 'RGB'
scene.render.image_settings.compression = 90
scene.render.resolution_percentage = 50
scene.render.dither_intensity = 0.0
scene.render.bake_margin = 2
scene.render.bake_bias = 0.0
scene.cycles.use_denoising = False
scene.cycles.samples = 10
scene.cycles.sampling_pattern = 'TABULATED_SOBOL'
scene.cycles.light_sampling_threshold = 0.0
scene.cycles.use_adaptive_sampling = False
scene.cycles.use_light_tree = False
scene.cycles.blur_glossy = 0.0
scene.cycles.volume_bounces = 1
scene.cycles.pixel_filter_type = 'GAUSSIAN'
scene.cycles.sample_clamp_indirect = 0.0
scene.view_settings.view_transform = 'Standard'
bpy.context.view_layer.update()
